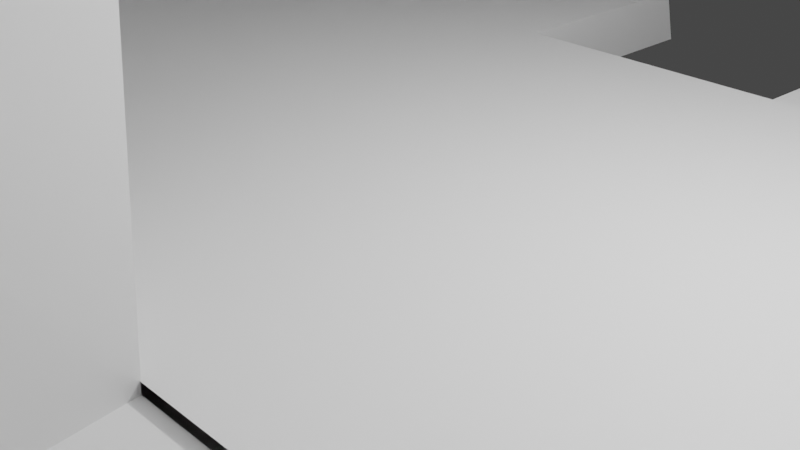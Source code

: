 # Source: church_boss_environmentblend_v2.blend  (saved by Blender 3.5.10; exported with 4.5.12 LTS)
import bpy
from mathutils import Matrix  # noqa: F401  (used for matrix-valued properties, if any)

bpy.ops.wm.read_factory_settings(use_empty=True)
scene = bpy.context.scene
scene.name = 'Scene'

# ---- collections
col_collection = bpy.data.collections.new('Collection'); scene.collection.children.link(col_collection)

# ---- materials (node trees are filled in below, after node groups)
mat_material = bpy.data.materials.new('Material')
mat_material.alpha_threshold = 0.0
mat_material.use_transparent_shadow = False
mat_material.roughness = 0.5
mat_material.line_color = (0.0, 0.0, 0.0, 1.0)

# ---- material node trees
mat_material.use_nodes = True; mat_material.node_tree.nodes.clear()
_N = mat_material.node_tree.nodes; _L = mat_material.node_tree.links
n0 = _N.new('ShaderNodeOutputMaterial'); n0.name = 'Material Output'; n0.location = (300, 300)
n1 = _N.new('ShaderNodeBsdfPrincipled'); n1.name = 'Principled BSDF'; n1.location = (10, 300)
n1.distribution = 'GGX'
n1.subsurface_method = 'RANDOM_WALK_SKIN'
n1.inputs[3].default_value = 1.45
n1.inputs[27].default_value = (0.0, 0.0, 0.0, 1.0)
n1.inputs[28].default_value = 1.0
_L.new(n1.outputs[0], n0.inputs[0])
n0.is_active_output = True

# ---- world
world_world = bpy.data.worlds.new('World'); scene.world = world_world
world_world.use_nodes = True; world_world.node_tree.nodes.clear()
_N = world_world.node_tree.nodes; _L = world_world.node_tree.links
n0 = _N.new('ShaderNodeOutputWorld'); n0.name = 'World Output'; n0.location = (300, 300)
n1 = _N.new('ShaderNodeBackground'); n1.name = 'Background'; n1.location = (10, 300)
n1.inputs[0].default_value = (0.05088, 0.05088, 0.05088, 1.0)
_L.new(n1.outputs[0], n0.inputs[0])
n0.is_active_output = True
world_world.color = (0.05088, 0.05088, 0.05088)
world_world.use_sun_shadow = False
world_world.sun_shadow_jitter_overblur = 0.0

# ---- cameras
cam_camera = bpy.data.cameras.new('Camera')
cam_camera.clip_end = 100.0
cam_camera.ortho_scale = 7.314

# ---- lights
light_light = bpy.data.lights.new('Light', 'POINT')
light_light.transmission_factor = 0.0
light_light.energy = 1000.0
light_light.shadow_soft_size = 0.1
light_light.shadow_maximum_resolution = 0.006
light_light.use_absolute_resolution = True

# ---- meshes
me_cube = bpy.data.meshes.new('Cube')
me_cube.from_pydata([(-1.691, 3.433, 4.579), (-1.691, -5.042, 4.579), (-1.691, -5.042, -1.0), (4.92, -5.042, 4.579), (4.92, -5.042, -1.0), (12.39, -5.042, -1.0), (12.39, -5.042, 4.579), (10.53, -8.766, 3.485), (6.885, -8.766, 3.485), (6.885, -8.766, 0.09402), (10.53, -8.766, 0.09402), (22.54, -4.815, -1.0), (15.35, -5.042, 4.579), (15.35, -5.042, -1.0), (17.21, -8.766, 3.485), (22.54, -8.766, 4.578), (22.54, -8.766, -1.0), (17.21, -8.766, 0.09402), (-2.369, -0.5769, -1.0), (-1.691, 3.433, 8.738), (-1.691, -5.042, 8.94), (4.92, -5.042, 8.94), (12.39, -5.042, 7.024), (12.39, -8.766, 7.024), (4.92, -8.766, 7.024), (15.35, -5.042, 7.024), (15.35, -8.766, 7.024), (22.54, -8.766, 7.024), (-2.369, -0.5769, 14.4), (22.54, -4.815, 7.024), (12.39, -8.766, 4.579), (4.92, -8.766, 4.579), (4.92, -8.766, -1.0), (12.39, -8.766, -1.0), (15.35, -8.766, 4.579), (20.8, -8.766, 3.485), (20.8, -8.766, 0.09402), (15.35, -8.766, -1.0), (22.54, -4.815, 4.579), (-0.5231, 3.433, 4.579), (-0.5934, 3.433, -0.5265), (-0.521, -4.465, 4.579), (-0.6125, -4.575, -0.5592), (5.451, -4.512, 4.579), (5.146, -4.816, -0.3216), (12.17, -4.816, -0.3216), (12.17, -4.512, 4.579), (10.53, -8.016, 3.485), (6.885, -8.016, 3.485), (6.885, -8.016, 0.09402), (10.53, -8.016, 0.09402), (21.98, -4.815, -0.3313), (15.57, -4.512, 4.579), (15.57, -4.816, -0.3216), (17.21, -8.016, 3.485), (22.01, -8.236, 4.578), (22.11, -8.333, -0.567), (17.21, -8.016, 0.09402), (-1.218, -0.5932, -0.4996), (-0.5231, 3.433, 8.738), (-0.521, -4.465, 8.94), (5.451, -4.512, 8.94), (11.86, -4.512, 7.024), (11.86, -8.236, 7.024), (5.451, -8.236, 7.024), (15.88, -4.512, 7.024), (15.88, -8.236, 7.024), (22.01, -8.236, 7.024), (-1.027, -0.5932, 14.4), (21.98, -4.815, 7.024), (12.07, -8.236, 4.579), (5.451, -8.236, 4.579), (5.353, -8.333, -0.567), (12.17, -8.333, -0.567), (15.88, -8.236, 4.579), (20.8, -8.016, 3.485), (20.8, -8.016, 0.09402), (15.78, -8.333, -0.567), (21.98, -4.815, 4.579), (19.65, -5.042, -1.0), (19.65, -8.766, -1.0), (19.64, -4.816, -0.3264), (19.65, -8.333, -0.567), (1.96, -5.042, 4.579), (1.851, -5.042, -1.0), (1.96, -5.042, 12.63), (1.96, -4.489, 4.579), (1.851, -4.696, -0.4404), (1.96, -4.489, 12.63), (-1.691, 3.433, -1.0), (-0.5633, 3.433, -1.006), (-1.925, -3.309, 4.579), (-1.948, 1.885, 4.579), (-2.369, -0.6095, 1.644), (-2.369, -0.5932, 11.72), (-1.973, -3.013, 7.36), (-1.966, 1.852, 1.644), (-1.93, 1.787, 7.36), (-1.85, -3.309, 1.574), (-1.027, -0.5932, 11.72), (-0.762, -3.309, 4.579), (-0.6599, 1.774, 4.579), (-1.163, -0.5932, 1.644), (-0.7406, 1.672, 1.644), (-0.6744, 1.483, 7.36), (-0.8378, -3.293, 1.574), (-0.7635, -3.013, 7.36)], [], [(84, 83, 1, 2), (18, 93, 96, 89), (5, 6, 30, 33), (13, 12, 6, 5), (4, 5, 33, 32), (3, 4, 32, 31), (79, 11, 16, 80), (2, 1, 91, 98), (13, 37, 34, 12), (3, 31, 24, 21), (15, 27, 26, 34), (12, 34, 26, 25), (31, 30, 23, 24), (30, 6, 22, 23), (6, 12, 25, 22), (83, 3, 21, 85), (0, 92, 97, 19), (16, 11, 38, 15), (8, 7, 30, 31), (9, 8, 31, 32), (10, 9, 32, 33), (7, 10, 33, 30), (14, 35, 15, 34), (35, 36, 16, 15), (76, 56, 82, 77, 57), (17, 14, 34, 37), (15, 38, 29, 27), (87, 42, 41, 86), (58, 40, 103, 102), (45, 73, 70, 46), (53, 45, 46, 52), (44, 72, 73, 45), (43, 71, 72, 44), (81, 82, 56, 51), (42, 105, 100, 41), (53, 52, 74, 77), (43, 61, 64, 71), (55, 74, 66, 67), (52, 65, 66, 74), (71, 64, 63, 70), (70, 63, 62, 46), (46, 62, 65, 52), (86, 88, 61, 43), (39, 59, 104, 101), (56, 55, 78, 51), (48, 71, 70, 47), (49, 72, 71, 48), (50, 73, 72, 49), (47, 70, 73, 50), (54, 74, 55, 75), (75, 55, 56, 76), (57, 77, 74, 54), (55, 67, 69, 78), (36, 35, 75, 76), (85, 21, 61, 88), (22, 25, 65, 62), (24, 23, 63, 64), (23, 22, 62, 63), (21, 24, 64, 61), (26, 27, 67, 66), (19, 28, 68, 59), (28, 20, 60, 68), (25, 26, 66, 65), (27, 29, 69, 67), (7, 8, 48, 47), (8, 9, 49, 48), (9, 10, 50, 49), (10, 7, 47, 50), (35, 14, 54, 75), (36, 17, 37, 80, 16), (14, 17, 57, 54), (53, 77, 82, 81), (13, 79, 80, 37), (20, 85, 88, 60), (41, 60, 88, 86), (44, 87, 86, 43), (1, 83, 85, 20), (4, 3, 83, 84), (19, 97, 94, 28), (19, 59, 39, 0), (60, 106, 99, 68), (89, 40, 90), (40, 89, 0, 39), (104, 59, 68, 99), (94, 95, 20, 28), (100, 106, 60, 41), (97, 104, 99, 94), (94, 99, 106, 95), (92, 101, 104, 97), (96, 103, 101, 92), (93, 102, 103, 96), (98, 105, 102, 93), (95, 106, 100, 91), (91, 100, 105, 98), (20, 95, 91, 1), (105, 42, 58, 102), (103, 40, 39, 101), (89, 96, 92, 0), (98, 93, 18, 2), (38, 11, 51, 78), (29, 38, 78, 69), (17, 36, 76, 57)])
_uv = me_cube.uv_layers.new(name='UVMap')
_uv.uv.foreach_set('vector', [0.375, 0.9375, 0.625, 0.9375, 0.625, 1.0, 0.375, 1.0, 0.375, 0.125, 0.4299, 0.125, 0.4651, 0.1993, 0.375, 0.25, 0.375, 0.8125, 0.625, 0.8125, 0.625, 0.8125, 0.375, 0.8125, 0.375, 0.7969, 0.625, 0.7969, 0.625, 0.8125, 0.375, 0.8125, 0.25, 0.75, 0.3125, 0.75, 0.3125, 0.75, 0.25, 0.75, 0.625, 0.875, 0.375, 0.875, 0.375, 0.875, 0.625, 0.875, 0.3594, 0.7734, 0.3438, 0.75, 0.375, 0.4688, 0.375, 0.4609, 0.375, 0.0, 0.625, 0.0, 0.5788, 0.04309, 0.4506, 0.02921, 0.375, 0.7969, 0.375, 0.4531, 0.625, 0.4531, 0.625, 0.7969, 0.625, 0.875, 0.625, 0.875, 0.625, 0.875, 0.625, 0.875, 0.625, 0.4688, 0.625, 0.4688, 0.625, 0.4531, 0.625, 0.4531, 0.625, 0.7969, 0.625, 0.4531, 0.625, 0.4531, 0.625, 0.7969, 0.625, 0.875, 0.625, 0.8125, 0.625, 0.8125, 0.625, 0.875, 0.625, 0.8125, 0.625, 0.8125, 0.625, 0.8125, 0.625, 0.8125, 0.625, 0.8125, 0.625, 0.7969, 0.625, 0.7969, 0.625, 0.8125, 0.625, 0.9375, 0.625, 0.875, 0.625, 0.875, 0.625, 0.9375, 0.625, 0.25, 0.5741, 0.2026, 0.5778, 0.206, 0.625, 0.25, 0.375, 0.4688, 0.3438, 0.75, 0.3438, 0.75, 0.375, 0.4688, 0.576, 0.8633, 0.576, 0.8242, 0.625, 0.8125, 0.625, 0.875, 0.424, 0.8633, 0.576, 0.8633, 0.625, 0.875, 0.375, 0.875, 0.424, 0.8242, 0.424, 0.8633, 0.375, 0.875, 0.375, 0.8125, 0.576, 0.8242, 0.424, 0.8242, 0.375, 0.8125, 0.625, 0.8125, 0.576, 0.4561, 0.576, 0.4658, 0.625, 0.4688, 0.625, 0.4531, 0.576, 0.4658, 0.424, 0.4658, 0.375, 0.4688, 0.625, 0.4688, 0.424, 0.4658, 0.375, 0.4688, 0.375, 0.4609, 0.375, 0.4531, 0.424, 0.4561, 0.424, 0.4561, 0.576, 0.4561, 0.625, 0.4531, 0.375, 0.4531, 0.375, 0.4688, 0.3438, 0.75, 0.3438, 0.75, 0.375, 0.4688, 0.375, 0.9375, 0.375, 1.0, 0.625, 1.0, 0.625, 0.9375, 0.375, 0.125, 0.375, 0.25, 0.4445, 0.2173, 0.4086, 0.125, 0.375, 0.8125, 0.375, 0.8125, 0.625, 0.8125, 0.625, 0.8125, 0.375, 0.7969, 0.375, 0.8125, 0.625, 0.8125, 0.625, 0.7969, 0.25, 0.75, 0.25, 0.75, 0.3125, 0.75, 0.3125, 0.75, 0.625, 0.875, 0.625, 0.875, 0.375, 0.875, 0.375, 0.875, 0.3594, 0.7734, 0.375, 0.4609, 0.375, 0.4688, 0.3438, 0.75, 0.375, 0.0, 0.4382, 0.0592, 0.5611, 0.05955, 0.625, 0.0, 0.375, 0.7969, 0.625, 0.7969, 0.625, 0.4531, 0.375, 0.4531, 0.625, 0.875, 0.625, 0.875, 0.625, 0.875, 0.625, 0.875, 0.625, 0.4688, 0.625, 0.4531, 0.625, 0.4531, 0.625, 0.4688, 0.625, 0.7969, 0.625, 0.7969, 0.625, 0.4531, 0.625, 0.4531, 0.625, 0.875, 0.625, 0.875, 0.625, 0.8125, 0.625, 0.8125, 0.625, 0.8125, 0.625, 0.8125, 0.625, 0.8125, 0.625, 0.8125, 0.625, 0.8125, 0.625, 0.8125, 0.625, 0.7969, 0.625, 0.7969, 0.625, 0.9375, 0.625, 0.9375, 0.625, 0.875, 0.625, 0.875, 0.625, 0.25, 0.625, 0.25, 0.5847, 0.2124, 0.5886, 0.216, 0.375, 0.4688, 0.375, 0.4688, 0.3438, 0.75, 0.3438, 0.75, 0.576, 0.8633, 0.625, 0.875, 0.625, 0.8125, 0.576, 0.8242, 0.424, 0.8633, 0.375, 0.875, 0.625, 0.875, 0.576, 0.8633, 0.424, 0.8242, 0.375, 0.8125, 0.375, 0.875, 0.424, 0.8633, 0.576, 0.8242, 0.625, 0.8125, 0.375, 0.8125, 0.424, 0.8242, 0.576, 0.4561, 0.625, 0.4531, 0.625, 0.4688, 0.576, 0.4658, 0.576, 0.4658, 0.625, 0.4688, 0.375, 0.4688, 0.424, 0.4658, 0.424, 0.4561, 0.375, 0.4531, 0.625, 0.4531, 0.576, 0.4561, 0.375, 0.4688, 0.375, 0.4688, 0.3438, 0.75, 0.3438, 0.75, 0.424, 0.4658, 0.576, 0.4658, 0.576, 0.4658, 0.424, 0.4658, 0.625, 0.9375, 0.625, 0.875, 0.625, 0.875, 0.625, 0.9375, 0.625, 0.8125, 0.625, 0.7969, 0.625, 0.7969, 0.625, 0.8125, 0.625, 0.875, 0.625, 0.8125, 0.625, 0.8125, 0.625, 0.875, 0.625, 0.8125, 0.625, 0.8125, 0.625, 0.8125, 0.625, 0.8125, 0.625, 0.875, 0.625, 0.875, 0.625, 0.875, 0.625, 0.875, 0.625, 0.4531, 0.625, 0.4688, 0.625, 0.4688, 0.625, 0.4531, 0.625, 0.25, 0.4909, 0.125, 0.4909, 0.125, 0.625, 0.25, 0.4909, 0.125, 0.625, 0.0, 0.625, 0.0, 0.4909, 0.125, 0.625, 0.7969, 0.625, 0.4531, 0.625, 0.4531, 0.625, 0.7969, 0.375, 0.4688, 0.3438, 0.75, 0.3438, 0.75, 0.375, 0.4688, 0.576, 0.8242, 0.576, 0.8633, 0.576, 0.8633, 0.576, 0.8242, 0.576, 0.8633, 0.424, 0.8633, 0.424, 0.8633, 0.576, 0.8633, 0.424, 0.8633, 0.424, 0.8242, 0.424, 0.8242, 0.424, 0.8633, 0.424, 0.8242, 0.576, 0.8242, 0.576, 0.8242, 0.424, 0.8242, 0.576, 0.4658, 0.576, 0.4561, 0.576, 0.4561, 0.576, 0.4658, 0.424, 0.4658, 0.424, 0.4561, 0.375, 0.4531, 0.375, 0.4609, 0.375, 0.4688, 0.576, 0.4561, 0.424, 0.4561, 0.424, 0.4561, 0.576, 0.4561, 0.375, 0.7969, 0.375, 0.4531, 0.375, 0.4609, 0.3594, 0.7734, 0.375, 0.7969, 0.3594, 0.7734, 0.375, 0.4609, 0.375, 0.4531, 0.625, 1.0, 0.625, 0.9375, 0.625, 0.9375, 0.625, 1.0, 0.625, 1.0, 0.625, 1.0, 0.625, 0.9375, 0.625, 0.9375, 0.375, 0.875, 0.375, 0.9375, 0.625, 0.9375, 0.625, 0.875, 0.625, 1.0, 0.625, 0.9375, 0.625, 0.9375, 0.625, 1.0, 0.375, 0.875, 0.625, 0.875, 0.625, 0.9375, 0.375, 0.9375, 0.625, 0.25, 0.5778, 0.206, 0.4909, 0.125, 0.4909, 0.125, 0.625, 0.25, 0.625, 0.25, 0.625, 0.25, 0.625, 0.25, 0.625, 0.0, 0.5607, 0.05992, 0.4909, 0.125, 0.4909, 0.125, 0.4014, 0.25, 0.2136, 0.45, 0.1449, 0.5, 0.375, 0.25, 0.375, 0.25, 0.625, 0.25, 0.625, 0.25, 0.5847, 0.2124, 0.625, 0.25, 0.4909, 0.125, 0.4909, 0.125, 0.4909, 0.125, 0.5692, 0.05202, 0.625, 0.0, 0.4909, 0.125, 0.5611, 0.05955, 0.5607, 0.05992, 0.625, 0.0, 0.625, 0.0, 0.5778, 0.206, 0.5847, 0.2124, 0.4909, 0.125, 0.4909, 0.125, 0.4909, 0.125, 0.4909, 0.125, 0.5607, 0.05992, 0.5692, 0.05202, 0.5741, 0.2026, 0.5886, 0.216, 0.5847, 0.2124, 0.5778, 0.206, 0.4651, 0.1993, 0.4445, 0.2173, 0.5886, 0.216, 0.5741, 0.2026, 0.4299, 0.125, 0.4086, 0.125, 0.4445, 0.2173, 0.4651, 0.1993, 0.4506, 0.02921, 0.4382, 0.0592, 0.4086, 0.125, 0.4299, 0.125, 0.5692, 0.05202, 0.5607, 0.05992, 0.5611, 0.05955, 0.5788, 0.04309, 0.5788, 0.04309, 0.5611, 0.05955, 0.4382, 0.0592, 0.4506, 0.02921, 0.625, 0.0, 0.5692, 0.05202, 0.5788, 0.04309, 0.625, 0.0, 0.4382, 0.0592, 0.375, 0.0, 0.375, 0.125, 0.4086, 0.125, 0.4445, 0.2173, 0.375, 0.25, 0.625, 0.25, 0.5886, 0.216, 0.375, 0.25, 0.4651, 0.1993, 0.5741, 0.2026, 0.625, 0.25, 0.4506, 0.02921, 0.4299, 0.125, 0.375, 0.125, 0.375, 0.0, 0.3438, 0.75, 0.3438, 0.75, 0.3438, 0.75, 0.3438, 0.75, 0.3438, 0.75, 0.3438, 0.75, 0.3438, 0.75, 0.3438, 0.75, 0.424, 0.4561, 0.424, 0.4658, 0.424, 0.4658, 0.424, 0.4561])
me_cube.materials.append(mat_material)
me_cube.use_mirror_vertex_groups = False
me_cube.update()
me_cube_010 = bpy.data.meshes.new('Cube.010')
me_cube_010.from_pydata([(-0.8086, -0.7991, -4.408), (-0.8086, -0.7991, 1.276), (-0.8086, 0.7979, -4.408), (-0.8086, 0.7979, 1.276), (0.7885, -0.7991, -4.408), (0.7885, -0.7991, 1.276), (0.7885, 0.7979, -4.408), (0.7885, 0.7979, 1.276), (1.089, 1.08, 1.857), (1.089, 1.08, 1.276), (1.089, -1.078, 1.857), (1.089, -1.078, 1.276), (-1.069, 1.08, 1.857), (-1.069, 1.08, 1.276), (-1.069, -1.078, 1.857), (-1.069, -1.078, 1.276)], [], [(0, 1, 3, 2), (2, 3, 7, 6), (6, 7, 5, 4), (4, 5, 1, 0), (2, 6, 4, 0), (7, 3, 1, 5), (8, 10, 11, 9), (10, 14, 15, 11), (14, 12, 13, 15), (12, 8, 9, 13), (10, 8, 12, 14), (15, 13, 9, 11)])
_uv = me_cube_010.uv_layers.new(name='UVMap')
_uv.uv.foreach_set('vector', [0.375, 0.0, 0.625, 0.0, 0.625, 0.25, 0.375, 0.25, 0.375, 0.25, 0.625, 0.25, 0.625, 0.5, 0.375, 0.5, 0.375, 0.5, 0.625, 0.5, 0.625, 0.75, 0.375, 0.75, 0.375, 0.75, 0.625, 0.75, 0.625, 1.0, 0.375, 1.0, 0.125, 0.5, 0.375, 0.5, 0.375, 0.75, 0.125, 0.75, 0.625, 0.5, 0.875, 0.5, 0.875, 0.75, 0.625, 0.75, 0.375, 0.0, 0.375, 0.25, 0.625, 0.25, 0.625, 0.0, 0.375, 0.25, 0.375, 0.5, 0.625, 0.5, 0.625, 0.25, 0.375, 0.5, 0.375, 0.75, 0.625, 0.75, 0.625, 0.5, 0.375, 0.75, 0.375, 1.0, 0.625, 1.0, 0.625, 0.75, 0.125, 0.5, 0.125, 0.75, 0.375, 0.75, 0.375, 0.5, 0.625, 0.5, 0.625, 0.75, 0.875, 0.75, 0.875, 0.5])
me_cube_010.update()
me_cube_001 = bpy.data.meshes.new('Cube.001')
me_cube_001.from_pydata([(4.919, -4.072, -0.7606), (4.919, 4.055, -0.7606), (10.79, 0.07268, -0.8367), (7.84, -3.755, -0.8367), (9.849, -1.558, -0.8367), (9.849, 1.541, -0.8367), (7.84, 3.739, -0.8367), (4.919, -0.778, 2.213), (4.919, 0.7803, 2.213), (8.237, 0.004236, 2.213), (-18.62, -4.072, -0.7606), (-18.62, 4.055, -0.7606), (-18.18, -0.778, 2.249), (-18.18, 0.7803, 2.249), (4.873, -3.575, -1.321), (4.873, 3.557, -1.319), (10.21, 0.05901, -1.318), (7.62, -3.282, -1.375), (9.362, -1.197, -1.279), (9.369, 1.17, -1.277), (7.619, 3.264, -1.374), (4.891, -0.4959, 1.519), (4.891, 0.4972, 1.519), (7.918, 0.003139, 1.534), (-18.3, -3.64, -1.283), (-18.3, 3.622, -1.281), (-17.75, -0.5727, 1.672), (-17.75, 0.5742, 1.673), (-18.3, 0.7803, -1.282), (-19.25, 0.7803, -0.7606), (-18.3, -0.778, -1.282), (-19.25, -0.778, -0.7606), (4.919, 0.001134, 2.213), (-18.18, 0.001134, 2.249), (-18.3, 0.001134, -1.282), (-19.4, 0.001134, -0.7606)], [], [(3, 4, 9), (6, 1, 8, 9), (2, 5, 9), (5, 6, 9), (0, 3, 9, 7), (4, 2, 9), (9, 8, 32, 7), (32, 8, 13, 33), (0, 7, 12, 10), (8, 1, 11, 13), (11, 29, 13), (17, 23, 18), (20, 23, 22, 15), (16, 23, 19), (19, 23, 20), (14, 21, 23, 17), (18, 23, 16), (23, 21, 22), (21, 26, 27, 22), (14, 24, 26, 21), (22, 27, 25, 15), (25, 27, 26, 24, 30, 34, 28), (6, 5, 19, 20), (4, 3, 17, 18), (2, 4, 18, 16), (3, 0, 14, 17), (5, 2, 16, 19), (1, 6, 20, 15), (0, 10, 24, 14), (11, 1, 15, 25), (10, 31, 30, 24), (28, 29, 11, 25), (33, 35, 31, 12), (12, 31, 10), (34, 35, 29, 28), (30, 31, 35, 34), (13, 29, 35, 33), (7, 32, 33, 12)])
_uv = me_cube_001.uv_layers.new(name='UVMap')
_uv.uv.foreach_set('vector', [0.3437, 0.75, 0.3438, 0.7066, 0.3437, 0.75, 0.3438, 0.5, 0.3438, 0.5, 0.3438, 0.5, 0.3438, 0.5, 0.3438, 0.625, 0.3438, 0.5464, 0.3438, 0.625, 0.3438, 0.5464, 0.3438, 0.5, 0.3438, 0.5464, 0.3438, 0.75, 0.3437, 0.75, 0.3437, 0.75, 0.3438, 0.75, 0.3438, 0.7066, 0.3438, 0.625, 0.3438, 0.7066, 0.3438, 0.5, 0.3438, 0.5, 0.3438, 0.625, 0.3438, 0.75, 0.3438, 0.625, 0.3438, 0.5, 0.3438, 0.5, 0.3438, 0.625, 0.3438, 0.75, 0.3438, 0.75, 0.3438, 0.75, 0.3438, 0.75, 0.3438, 0.5, 0.3438, 0.5, 0.3438, 0.5, 0.3438, 0.5, 0.3438, 0.5, 0.3438, 0.5992, 0.3438, 0.5, 0.3437, 0.75, 0.3437, 0.75, 0.3438, 0.7066, 0.3438, 0.5, 0.3438, 0.5, 0.3438, 0.5, 0.3438, 0.5, 0.3438, 0.625, 0.3438, 0.625, 0.3438, 0.5464, 0.3438, 0.5464, 0.3438, 0.5464, 0.3438, 0.5, 0.3438, 0.75, 0.3438, 0.75, 0.3437, 0.75, 0.3437, 0.75, 0.3438, 0.7066, 0.3438, 0.7066, 0.3438, 0.625, 0.3438, 0.5, 0.3438, 0.75, 0.3438, 0.5, 0.3438, 0.75, 0.3438, 0.75, 0.3438, 0.5, 0.3438, 0.5, 0.3438, 0.75, 0.3438, 0.75, 0.3438, 0.75, 0.3438, 0.75, 0.3438, 0.5, 0.3438, 0.5, 0.3438, 0.5, 0.3438, 0.5, 0.3438, 0.5, 0.3438, 0.5, 0.3438, 0.75, 0.3438, 0.75, 0.3438, 0.6511, 0.3438, 0.6234, 0.3438, 0.5956, 0.3438, 0.5, 0.3438, 0.5464, 0.3438, 0.5464, 0.3438, 0.5, 0.3438, 0.7066, 0.3437, 0.75, 0.3437, 0.75, 0.3438, 0.7066, 0.3438, 0.625, 0.3438, 0.7066, 0.3438, 0.7066, 0.3438, 0.625, 0.3437, 0.75, 0.3438, 0.75, 0.3438, 0.75, 0.3437, 0.75, 0.3438, 0.5464, 0.3438, 0.625, 0.3438, 0.625, 0.3438, 0.5464, 0.3438, 0.5, 0.3438, 0.5, 0.3438, 0.5, 0.3438, 0.5, 0.3438, 0.75, 0.3438, 0.75, 0.3438, 0.75, 0.3438, 0.75, 0.3438, 0.5, 0.3438, 0.5, 0.3438, 0.5, 0.3438, 0.5, 0.3438, 0.75, 0.3438, 0.6479, 0.3438, 0.6511, 0.3438, 0.75, 0.3438, 0.5956, 0.3438, 0.5992, 0.3438, 0.5, 0.3438, 0.5, 0.3438, 0.625, 0.3438, 0.6236, 0.3438, 0.6479, 0.3438, 0.75, 0.3438, 0.75, 0.3438, 0.6479, 0.3438, 0.75, 0.3438, 0.6234, 0.3438, 0.6236, 0.3438, 0.5992, 0.3438, 0.5956, 0.3438, 0.6511, 0.3438, 0.6479, 0.3438, 0.6236, 0.3438, 0.6234, 0.3438, 0.5, 0.3438, 0.5992, 0.3438, 0.6236, 0.3438, 0.625, 0.3438, 0.75, 0.3438, 0.625, 0.3438, 0.625, 0.3438, 0.75])
me_cube_001.materials.append(mat_material)
me_cube_001.use_mirror_vertex_groups = False
me_cube_001.update()
me_cube_002 = bpy.data.meshes.new('Cube.002')
me_cube_002.from_pydata([(-0.7313, -0.7313, -1.0), (-1.0, -1.0, 1.0), (-0.7313, 0.7313, -1.0), (-1.0, 1.0, 1.0), (0.7313, -0.7313, -1.0), (1.0, -1.0, 1.0), (0.7313, 0.7313, -1.0), (1.0, 1.0, 1.0)], [], [(0, 1, 3, 2), (2, 3, 7, 6), (6, 7, 5, 4), (4, 5, 1, 0), (2, 6, 4, 0), (7, 3, 1, 5)])
_uv = me_cube_002.uv_layers.new(name='UVMap')
_uv.uv.foreach_set('vector', [0.375, 0.0, 0.625, 0.0, 0.625, 0.25, 0.375, 0.25, 0.375, 0.25, 0.625, 0.25, 0.625, 0.5, 0.375, 0.5, 0.375, 0.5, 0.625, 0.5, 0.625, 0.75, 0.375, 0.75, 0.375, 0.75, 0.625, 0.75, 0.625, 1.0, 0.375, 1.0, 0.125, 0.5, 0.375, 0.5, 0.375, 0.75, 0.125, 0.75, 0.625, 0.5, 0.875, 0.5, 0.875, 0.75, 0.625, 0.75])
me_cube_002.update()
me_cube_003 = bpy.data.meshes.new('Cube.003')
me_cube_003.from_pydata([(-1.0, -2.246, -1.0), (-1.0, -2.246, 1.0), (-1.0, 2.246, -1.0), (-1.0, 2.246, 1.0), (1.0, -2.246, -1.0), (1.0, -2.246, 1.0), (1.0, 2.246, -1.0), (1.0, 2.246, 1.0)], [], [(0, 1, 3, 2), (2, 3, 7, 6), (6, 7, 5, 4), (4, 5, 1, 0), (2, 6, 4, 0), (7, 3, 1, 5)])
_uv = me_cube_003.uv_layers.new(name='UVMap')
_uv.uv.foreach_set('vector', [0.375, 0.0, 0.625, 0.0, 0.625, 0.25, 0.375, 0.25, 0.375, 0.25, 0.625, 0.25, 0.625, 0.5, 0.375, 0.5, 0.375, 0.5, 0.625, 0.5, 0.625, 0.75, 0.375, 0.75, 0.375, 0.75, 0.625, 0.75, 0.625, 1.0, 0.375, 1.0, 0.125, 0.5, 0.375, 0.5, 0.375, 0.75, 0.125, 0.75, 0.625, 0.5, 0.875, 0.5, 0.875, 0.75, 0.625, 0.75])
me_cube_003.update()
me_cube_004 = bpy.data.meshes.new('Cube.004')
me_cube_004.from_pydata([(-1.425, -1.479, -28.65), (-1.0, -0.5344, 1.0), (-1.425, 1.37, -28.65), (-1.0, 0.4249, 1.0), (1.425, -1.479, -28.65), (1.0, -0.5344, 1.0), (1.425, 1.37, -28.65), (1.0, 0.4249, 1.0), (1.113, 5.665, -3.948), (2.197, 5.336, -3.948), (3.196, 4.802, -3.948), (4.072, 4.084, -3.948), (4.791, 3.208, -3.948), (5.325, 2.209, -3.948), (5.654, 1.125, -3.948), (5.765, -0.002836, -3.948), (5.654, -1.13, -3.948), (5.325, -2.214, -3.948), (4.791, -3.214, -3.948), (4.072, -4.089, -3.948), (3.196, -4.808, -3.948), (2.197, -5.342, -3.948), (1.113, -5.671, -3.948), (-0.01438, -5.782, -3.948), (-1.142, -5.671, -3.948), (-2.226, -5.342, -3.948), (-3.225, -4.808, -3.948), (-4.101, -4.089, -3.948), (-4.82, -3.214, -3.948), (-5.354, -2.214, -3.948), (-5.682, -1.13, -3.948), (-5.794, -0.002836, -3.948), (-5.682, 1.125, -3.948), (-5.354, 2.209, -3.948), (-4.82, 3.208, -3.948), (-4.101, 4.084, -3.948), (-3.225, 4.802, -3.948), (-2.226, 5.336, -3.948), (-1.142, 5.665, -3.948), (-0.01438, 5.776, -3.948), (1.113, 5.665, -2.722), (2.197, 5.336, -2.722), (3.196, 4.802, -2.722), (4.072, 4.084, -2.722), (4.791, 3.208, -2.722), (5.325, 2.209, -2.722), (5.654, 1.125, -2.722), (5.765, -0.002836, -2.722), (5.654, -1.13, -2.722), (5.325, -2.214, -2.722), (4.791, -3.214, -2.722), (4.072, -4.089, -2.722), (3.196, -4.808, -2.722), (2.197, -5.342, -2.722), (1.113, -5.671, -2.722), (-0.01438, -5.782, -2.722), (-1.142, -5.671, -2.722), (-2.226, -5.342, -2.722), (-3.225, -4.808, -2.722), (-4.101, -4.089, -2.722), (-4.82, -3.214, -2.722), (-5.354, -2.214, -2.722), (-5.682, -1.13, -2.722), (-5.794, -0.002836, -2.722), (-5.682, 1.125, -2.722), (-5.354, 2.209, -2.722), (-4.82, 3.208, -2.722), (-4.101, 4.084, -2.722), (-3.225, 4.802, -2.722), (-2.226, 5.336, -2.722), (-1.142, 5.665, -2.722), (-0.01438, 5.776, -2.722), (-1.0, -0.5344, -2.722), (-1.0, 0.4249, -2.722), (1.0, 0.4249, -2.722), (1.0, -0.5344, -2.722), (-1.0, 0.4249, -3.948), (1.0, 0.4249, -3.948), (1.0, -0.5344, -3.948), (-1.0, -0.5344, -3.948), (-4.837, -0.5344, -3.878), (-4.837, -0.5344, -2.722), (-4.837, 0.4249, -2.722), (-4.837, 0.4249, -3.878), (4.774, 0.4249, -2.722), (4.774, -0.5344, -2.722), (4.774, 0.4249, -3.948), (4.774, -0.5344, -3.948), (-1.0, 0.6851, -21.36), (1.0, 0.6851, -21.36), (1.0, -0.7946, -21.36), (-1.0, -0.7946, -21.36), (-1.0, -0.6645, -19.83), (-1.0, 0.555, -19.83), (1.0, 0.555, -19.83), (1.0, -0.6645, -19.83), (-3.386, 2.901, -19.75), (-3.245, 3.136, -20.84), (3.386, 2.901, -19.75), (3.245, 3.136, -20.84), (3.386, -3.011, -19.75), (3.245, -3.245, -20.84), (-3.245, -3.245, -20.84), (-3.386, -3.011, -19.75), (4.144, 0.3271, -2.722), (4.144, 0.3271, -1.426), (4.213, 0.3203, -2.722), (4.213, 0.3203, -1.426), (4.279, 0.3003, -2.722), (4.279, 0.3003, -1.426), (4.34, 0.2677, -2.722), (4.34, 0.2677, -1.426), (4.393, 0.2239, -2.722), (4.393, 0.2239, -1.426), (4.437, 0.1705, -2.722), (4.437, 0.1705, -1.426), (4.47, 0.1095, -2.722), (4.47, 0.1095, -1.426), (4.49, 0.04338, -2.722), (4.49, 0.04338, -1.426), (4.497, -0.02539, -2.722), (4.497, -0.02539, -1.426), (4.49, -0.09416, -2.722), (4.49, -0.09416, -1.426), (4.47, -0.1603, -2.722), (4.47, -0.1603, -1.426), (4.437, -0.2212, -2.722), (4.437, -0.2212, -1.426), (4.393, -0.2746, -2.722), (4.393, -0.2746, -1.426), (4.34, -0.3185, -2.722), (4.34, -0.3185, -1.426), (4.279, -0.3511, -2.722), (4.279, -0.3511, -1.426), (4.213, -0.3711, -2.722), (4.213, -0.3711, -1.426), (4.144, -0.3779, -2.722), (4.144, -0.3779, -1.426), (4.075, -0.3711, -2.722), (4.075, -0.3711, -1.426), (4.009, -0.3511, -2.722), (4.009, -0.3511, -1.426), (3.948, -0.3185, -2.722), (3.948, -0.3185, -1.426), (3.895, -0.2746, -2.722), (3.895, -0.2746, -1.426), (3.851, -0.2212, -2.722), (3.851, -0.2212, -1.426), (3.818, -0.1603, -2.722), (3.818, -0.1603, -1.426), (3.798, -0.09416, -2.722), (3.798, -0.09416, -1.426), (3.792, -0.02539, -2.722), (3.792, -0.02539, -1.426), (3.798, 0.04338, -2.722), (3.798, 0.04338, -1.426), (3.818, 0.1095, -2.722), (3.818, 0.1095, -1.426), (3.851, 0.1705, -2.722), (3.851, 0.1705, -1.426), (3.895, 0.2239, -2.722), (3.895, 0.2239, -1.426), (3.948, 0.2677, -2.722), (3.948, 0.2677, -1.426), (4.009, 0.3003, -2.722), (4.009, 0.3003, -1.426), (4.075, 0.3203, -2.722), (4.075, 0.3203, -1.426), (2.935, 0.3271, -2.722), (2.935, 0.3271, -1.426), (3.003, 0.3203, -2.722), (3.003, 0.3203, -1.426), (3.07, 0.3003, -2.722), (3.07, 0.3003, -1.426), (3.13, 0.2677, -2.722), (3.13, 0.2677, -1.426), (3.184, 0.2239, -2.722), (3.184, 0.2239, -1.426), (3.228, 0.1705, -2.722), (3.228, 0.1705, -1.426), (3.26, 0.1095, -2.722), (3.26, 0.1095, -1.426), (3.28, 0.04338, -2.722), (3.28, 0.04338, -1.426), (3.287, -0.02539, -2.722), (3.287, -0.02539, -1.426), (3.28, -0.09416, -2.722), (3.28, -0.09416, -1.426), (3.26, -0.1603, -2.722), (3.26, -0.1603, -1.426), (3.228, -0.2212, -2.722), (3.228, -0.2212, -1.426), (3.184, -0.2746, -2.722), (3.184, -0.2746, -1.426), (3.13, -0.3185, -2.722), (3.13, -0.3185, -1.426), (3.07, -0.3511, -2.722), (3.07, -0.3511, -1.426), (3.003, -0.3711, -2.722), (3.003, -0.3711, -1.426), (2.935, -0.3779, -2.722), (2.935, -0.3779, -1.426), (2.866, -0.3711, -2.722), (2.866, -0.3711, -1.426), (2.8, -0.3511, -2.722), (2.8, -0.3511, -1.426), (2.739, -0.3185, -2.722), (2.739, -0.3185, -1.426), (2.685, -0.2746, -2.722), (2.685, -0.2746, -1.426), (2.642, -0.2212, -2.722), (2.642, -0.2212, -1.426), (2.609, -0.1603, -2.722), (2.609, -0.1603, -1.426), (2.589, -0.09416, -2.722), (2.589, -0.09416, -1.426), (2.582, -0.02539, -2.722), (2.582, -0.02539, -1.426), (2.589, 0.04338, -2.722), (2.589, 0.04338, -1.426), (2.609, 0.1095, -2.722), (2.609, 0.1095, -1.426), (2.642, 0.1705, -2.722), (2.642, 0.1705, -1.426), (2.685, 0.2239, -2.722), (2.685, 0.2239, -1.426), (2.739, 0.2677, -2.722), (2.739, 0.2677, -1.426), (2.8, 0.3003, -2.722), (2.8, 0.3003, -1.426), (2.866, 0.3203, -2.722), (2.866, 0.3203, -1.426), (1.689, 0.3271, -2.722), (1.689, 0.3271, -1.426), (1.758, 0.3203, -2.722), (1.758, 0.3203, -1.426), (1.824, 0.3003, -2.722), (1.824, 0.3003, -1.426), (1.885, 0.2677, -2.722), (1.885, 0.2677, -1.426), (1.938, 0.2239, -2.722), (1.938, 0.2239, -1.426), (1.982, 0.1705, -2.722), (1.982, 0.1705, -1.426), (2.015, 0.1095, -2.722), (2.015, 0.1095, -1.426), (2.035, 0.04338, -2.722), (2.035, 0.04338, -1.426), (2.042, -0.02539, -2.722), (2.042, -0.02539, -1.426), (2.035, -0.09416, -2.722), (2.035, -0.09416, -1.426), (2.015, -0.1603, -2.722), (2.015, -0.1603, -1.426), (1.982, -0.2212, -2.722), (1.982, -0.2212, -1.426), (1.938, -0.2746, -2.722), (1.938, -0.2746, -1.426), (1.885, -0.3185, -2.722), (1.885, -0.3185, -1.426), (1.824, -0.3511, -2.722), (1.824, -0.3511, -1.426), (1.758, -0.3711, -2.722), (1.758, -0.3711, -1.426), (1.689, -0.3779, -2.722), (1.689, -0.3779, -1.426), (1.62, -0.3711, -2.722), (1.62, -0.3711, -1.426), (1.554, -0.3511, -2.722), (1.554, -0.3511, -1.426), (1.493, -0.3185, -2.722), (1.493, -0.3185, -1.426), (1.44, -0.2746, -2.722), (1.44, -0.2746, -1.426), (1.396, -0.2212, -2.722), (1.396, -0.2212, -1.426), (1.364, -0.1603, -2.722), (1.364, -0.1603, -1.426), (1.344, -0.09416, -2.722), (1.344, -0.09416, -1.426), (1.337, -0.02539, -2.722), (1.337, -0.02539, -1.426), (1.344, 0.04338, -2.722), (1.344, 0.04338, -1.426), (1.364, 0.1095, -2.722), (1.364, 0.1095, -1.426), (1.396, 0.1705, -2.722), (1.396, 0.1705, -1.426), (1.44, 0.2239, -2.722), (1.44, 0.2239, -1.426), (1.493, 0.2677, -2.722), (1.493, 0.2677, -1.426), (1.554, 0.3003, -2.722), (1.554, 0.3003, -1.426), (1.62, 0.3203, -2.722), (1.62, 0.3203, -1.426), (-1.726, 0.3271, -2.722), (-1.726, 0.3271, -1.426), (-1.658, 0.3203, -2.722), (-1.658, 0.3203, -1.426), (-1.592, 0.3003, -2.722), (-1.592, 0.3003, -1.426), (-1.531, 0.2677, -2.722), (-1.531, 0.2677, -1.426), (-1.477, 0.2239, -2.722), (-1.477, 0.2239, -1.426), (-1.433, 0.1705, -2.722), (-1.433, 0.1705, -1.426), (-1.401, 0.1095, -2.722), (-1.401, 0.1095, -1.426), (-1.381, 0.04338, -2.722), (-1.381, 0.04338, -1.426), (-1.374, -0.02539, -2.722), (-1.374, -0.02539, -1.426), (-1.381, -0.09416, -2.722), (-1.381, -0.09416, -1.426), (-1.401, -0.1603, -2.722), (-1.401, -0.1603, -1.426), (-1.433, -0.2212, -2.722), (-1.433, -0.2212, -1.426), (-1.477, -0.2746, -2.722), (-1.477, -0.2746, -1.426), (-1.531, -0.3185, -2.722), (-1.531, -0.3185, -1.426), (-1.592, -0.3511, -2.722), (-1.592, -0.3511, -1.426), (-1.658, -0.3711, -2.722), (-1.658, -0.3711, -1.426), (-1.726, -0.3779, -2.722), (-1.726, -0.3779, -1.426), (-1.795, -0.3711, -2.722), (-1.795, -0.3711, -1.426), (-1.861, -0.3511, -2.722), (-1.861, -0.3511, -1.426), (-1.922, -0.3185, -2.722), (-1.922, -0.3185, -1.426), (-1.976, -0.2746, -2.722), (-1.976, -0.2746, -1.426), (-2.02, -0.2212, -2.722), (-2.02, -0.2212, -1.426), (-2.052, -0.1603, -2.722), (-2.052, -0.1603, -1.426), (-2.072, -0.09416, -2.722), (-2.072, -0.09416, -1.426), (-2.079, -0.02539, -2.722), (-2.079, -0.02539, -1.426), (-2.072, 0.04338, -2.722), (-2.072, 0.04338, -1.426), (-2.052, 0.1095, -2.722), (-2.052, 0.1095, -1.426), (-2.02, 0.1705, -2.722), (-2.02, 0.1705, -1.426), (-1.976, 0.2239, -2.722), (-1.976, 0.2239, -1.426), (-1.922, 0.2677, -2.722), (-1.922, 0.2677, -1.426), (-1.861, 0.3003, -2.722), (-1.861, 0.3003, -1.426), (-1.795, 0.3203, -2.722), (-1.795, 0.3203, -1.426), (-2.936, 0.3271, -2.722), (-2.936, 0.3271, -1.426), (-2.867, 0.3203, -2.722), (-2.867, 0.3203, -1.426), (-2.801, 0.3003, -2.722), (-2.801, 0.3003, -1.426), (-2.74, 0.2677, -2.722), (-2.74, 0.2677, -1.426), (-2.687, 0.2239, -2.722), (-2.687, 0.2239, -1.426), (-2.643, 0.1705, -2.722), (-2.643, 0.1705, -1.426), (-2.61, 0.1095, -2.722), (-2.61, 0.1095, -1.426), (-2.59, 0.04338, -2.722), (-2.59, 0.04338, -1.426), (-2.583, -0.02539, -2.722), (-2.583, -0.02539, -1.426), (-2.59, -0.09416, -2.722), (-2.59, -0.09416, -1.426), (-2.61, -0.1603, -2.722), (-2.61, -0.1603, -1.426), (-2.643, -0.2212, -2.722), (-2.643, -0.2212, -1.426), (-2.687, -0.2746, -2.722), (-2.687, -0.2746, -1.426), (-2.74, -0.3185, -2.722), (-2.74, -0.3185, -1.426), (-2.801, -0.3511, -2.722), (-2.801, -0.3511, -1.426), (-2.867, -0.3711, -2.722), (-2.867, -0.3711, -1.426), (-2.936, -0.3779, -2.722), (-2.936, -0.3779, -1.426), (-3.005, -0.3711, -2.722), (-3.005, -0.3711, -1.426), (-3.071, -0.3511, -2.722), (-3.071, -0.3511, -1.426), (-3.132, -0.3185, -2.722), (-3.132, -0.3185, -1.426), (-3.185, -0.2746, -2.722), (-3.185, -0.2746, -1.426), (-3.229, -0.2212, -2.722), (-3.229, -0.2212, -1.426), (-3.262, -0.1603, -2.722), (-3.262, -0.1603, -1.426), (-3.282, -0.09416, -2.722), (-3.282, -0.09416, -1.426), (-3.288, -0.02539, -2.722), (-3.288, -0.02539, -1.426), (-3.282, 0.04338, -2.722), (-3.282, 0.04338, -1.426), (-3.262, 0.1095, -2.722), (-3.262, 0.1095, -1.426), (-3.229, 0.1705, -2.722), (-3.229, 0.1705, -1.426), (-3.185, 0.2239, -2.722), (-3.185, 0.2239, -1.426), (-3.132, 0.2677, -2.722), (-3.132, 0.2677, -1.426), (-3.071, 0.3003, -2.722), (-3.071, 0.3003, -1.426), (-3.005, 0.3203, -2.722), (-3.005, 0.3203, -1.426), (-4.181, 0.3271, -2.722), (-4.181, 0.3271, -1.426), (-4.113, 0.3203, -2.722), (-4.113, 0.3203, -1.426), (-4.046, 0.3003, -2.722), (-4.046, 0.3003, -1.426), (-3.985, 0.2677, -2.722), (-3.985, 0.2677, -1.426), (-3.932, 0.2239, -2.722), (-3.932, 0.2239, -1.426), (-3.888, 0.1705, -2.722), (-3.888, 0.1705, -1.426), (-3.856, 0.1095, -2.722), (-3.856, 0.1095, -1.426), (-3.836, 0.04338, -2.722), (-3.836, 0.04338, -1.426), (-3.829, -0.02539, -2.722), (-3.829, -0.02539, -1.426), (-3.836, -0.09416, -2.722), (-3.836, -0.09416, -1.426), (-3.856, -0.1603, -2.722), (-3.856, -0.1603, -1.426), (-3.888, -0.2212, -2.722), (-3.888, -0.2212, -1.426), (-3.932, -0.2746, -2.722), (-3.932, -0.2746, -1.426), (-3.985, -0.3185, -2.722), (-3.985, -0.3185, -1.426), (-4.046, -0.3511, -2.722), (-4.046, -0.3511, -1.426), (-4.113, -0.3711, -2.722), (-4.113, -0.3711, -1.426), (-4.181, -0.3779, -2.722), (-4.181, -0.3779, -1.426), (-4.25, -0.3711, -2.722), (-4.25, -0.3711, -1.426), (-4.316, -0.3511, -2.722), (-4.316, -0.3511, -1.426), (-4.377, -0.3185, -2.722), (-4.377, -0.3185, -1.426), (-4.431, -0.2746, -2.722), (-4.431, -0.2746, -1.426), (-4.474, -0.2212, -2.722), (-4.474, -0.2212, -1.426), (-4.507, -0.1603, -2.722), (-4.507, -0.1603, -1.426), (-4.527, -0.09416, -2.722), (-4.527, -0.09416, -1.426), (-4.534, -0.02539, -2.722), (-4.534, -0.02539, -1.426), (-4.527, 0.04338, -2.722), (-4.527, 0.04338, -1.426), (-4.507, 0.1095, -2.722), (-4.507, 0.1095, -1.426), (-4.474, 0.1705, -2.722), (-4.474, 0.1705, -1.426), (-4.431, 0.2239, -2.722), (-4.431, 0.2239, -1.426), (-4.377, 0.2677, -2.722), (-4.377, 0.2677, -1.426), (-4.316, 0.3003, -2.722), (-4.316, 0.3003, -1.426), (-4.25, 0.3203, -2.722), (-4.25, 0.3203, -1.426)], [], [(72, 1, 3, 73), (73, 3, 7, 74), (74, 7, 5, 75), (75, 5, 1, 72), (2, 6, 4, 0), (7, 3, 1, 5), (22, 21, 53, 54), (9, 8, 40, 41), (36, 35, 67, 68), (23, 22, 54, 55), (10, 9, 41, 42), (37, 36, 68, 69), (24, 23, 55, 56), (11, 10, 42, 43), (38, 37, 69, 70), (25, 24, 56, 57), (12, 11, 43, 44), (39, 38, 70, 71), (26, 25, 57, 58), (13, 12, 44, 45), (27, 26, 58, 59), (14, 13, 45, 46), (28, 27, 59, 60), (15, 14, 46, 47), (29, 28, 60, 61), (16, 15, 47, 48), (30, 29, 61, 62), (17, 16, 48, 49), (31, 30, 62, 63), (18, 17, 49, 50), (32, 31, 63, 64), (19, 18, 50, 51), (33, 32, 64, 65), (20, 19, 51, 52), (34, 33, 65, 66), (21, 20, 52, 53), (8, 39, 71, 40), (35, 34, 66, 67), (78, 75, 72, 79), (77, 74, 84, 86), (76, 73, 74, 77), (79, 72, 81, 80), (92, 79, 76, 93), (93, 76, 77, 94), (94, 77, 78, 95), (95, 78, 79, 92), (80, 81, 82, 83), (72, 73, 82, 81), (76, 79, 80, 83), (73, 76, 83, 82), (86, 84, 85, 87), (74, 75, 85, 84), (78, 77, 86, 87), (75, 78, 87, 85), (4, 90, 91, 0), (6, 89, 90, 4), (2, 88, 89, 6), (0, 91, 88, 2), (94, 95, 100, 98), (91, 90, 101, 102), (92, 93, 96, 103), (89, 88, 97, 99), (101, 100, 103, 102), (99, 98, 100, 101), (97, 96, 98, 99), (102, 103, 96, 97), (88, 91, 102, 97), (90, 89, 99, 101), (93, 94, 98, 96), (95, 92, 103, 100), (104, 105, 107, 106), (106, 107, 109, 108), (108, 109, 111, 110), (110, 111, 113, 112), (112, 113, 115, 114), (114, 115, 117, 116), (116, 117, 119, 118), (118, 119, 121, 120), (120, 121, 123, 122), (122, 123, 125, 124), (124, 125, 127, 126), (126, 127, 129, 128), (128, 129, 131, 130), (130, 131, 133, 132), (132, 133, 135, 134), (134, 135, 137, 136), (136, 137, 139, 138), (138, 139, 141, 140), (140, 141, 143, 142), (142, 143, 145, 144), (144, 145, 147, 146), (146, 147, 149, 148), (148, 149, 151, 150), (150, 151, 153, 152), (152, 153, 155, 154), (154, 155, 157, 156), (156, 157, 159, 158), (158, 159, 161, 160), (160, 161, 163, 162), (162, 163, 165, 164), (107, 105, 167, 165, 163, 161, 159, 157, 155, 153, 151, 149, 147, 145, 143, 141, 139, 137, 135, 133, 131, 129, 127, 125, 123, 121, 119, 117, 115, 113, 111, 109), (164, 165, 167, 166), (166, 167, 105, 104), (104, 106, 108, 110, 112, 114, 116, 118, 120, 122, 124, 126, 128, 130, 132, 134, 136, 138, 140, 142, 144, 146, 148, 150, 152, 154, 156, 158, 160, 162, 164, 166), (168, 169, 171, 170), (170, 171, 173, 172), (172, 173, 175, 174), (174, 175, 177, 176), (176, 177, 179, 178), (178, 179, 181, 180), (180, 181, 183, 182), (182, 183, 185, 184), (184, 185, 187, 186), (186, 187, 189, 188), (188, 189, 191, 190), (190, 191, 193, 192), (192, 193, 195, 194), (194, 195, 197, 196), (196, 197, 199, 198), (198, 199, 201, 200), (200, 201, 203, 202), (202, 203, 205, 204), (204, 205, 207, 206), (206, 207, 209, 208), (208, 209, 211, 210), (210, 211, 213, 212), (212, 213, 215, 214), (214, 215, 217, 216), (216, 217, 219, 218), (218, 219, 221, 220), (220, 221, 223, 222), (222, 223, 225, 224), (224, 225, 227, 226), (226, 227, 229, 228), (171, 169, 231, 229, 227, 225, 223, 221, 219, 217, 215, 213, 211, 209, 207, 205, 203, 201, 199, 197, 195, 193, 191, 189, 187, 185, 183, 181, 179, 177, 175, 173), (228, 229, 231, 230), (230, 231, 169, 168), (168, 170, 172, 174, 176, 178, 180, 182, 184, 186, 188, 190, 192, 194, 196, 198, 200, 202, 204, 206, 208, 210, 212, 214, 216, 218, 220, 222, 224, 226, 228, 230), (232, 233, 235, 234), (234, 235, 237, 236), (236, 237, 239, 238), (238, 239, 241, 240), (240, 241, 243, 242), (242, 243, 245, 244), (244, 245, 247, 246), (246, 247, 249, 248), (248, 249, 251, 250), (250, 251, 253, 252), (252, 253, 255, 254), (254, 255, 257, 256), (256, 257, 259, 258), (258, 259, 261, 260), (260, 261, 263, 262), (262, 263, 265, 264), (264, 265, 267, 266), (266, 267, 269, 268), (268, 269, 271, 270), (270, 271, 273, 272), (272, 273, 275, 274), (274, 275, 277, 276), (276, 277, 279, 278), (278, 279, 281, 280), (280, 281, 283, 282), (282, 283, 285, 284), (284, 285, 287, 286), (286, 287, 289, 288), (288, 289, 291, 290), (290, 291, 293, 292), (235, 233, 295, 293, 291, 289, 287, 285, 283, 281, 279, 277, 275, 273, 271, 269, 267, 265, 263, 261, 259, 257, 255, 253, 251, 249, 247, 245, 243, 241, 239, 237), (292, 293, 295, 294), (294, 295, 233, 232), (232, 234, 236, 238, 240, 242, 244, 246, 248, 250, 252, 254, 256, 258, 260, 262, 264, 266, 268, 270, 272, 274, 276, 278, 280, 282, 284, 286, 288, 290, 292, 294), (296, 297, 299, 298), (298, 299, 301, 300), (300, 301, 303, 302), (302, 303, 305, 304), (304, 305, 307, 306), (306, 307, 309, 308), (308, 309, 311, 310), (310, 311, 313, 312), (312, 313, 315, 314), (314, 315, 317, 316), (316, 317, 319, 318), (318, 319, 321, 320), (320, 321, 323, 322), (322, 323, 325, 324), (324, 325, 327, 326), (326, 327, 329, 328), (328, 329, 331, 330), (330, 331, 333, 332), (332, 333, 335, 334), (334, 335, 337, 336), (336, 337, 339, 338), (338, 339, 341, 340), (340, 341, 343, 342), (342, 343, 345, 344), (344, 345, 347, 346), (346, 347, 349, 348), (348, 349, 351, 350), (350, 351, 353, 352), (352, 353, 355, 354), (354, 355, 357, 356), (299, 297, 359, 357, 355, 353, 351, 349, 347, 345, 343, 341, 339, 337, 335, 333, 331, 329, 327, 325, 323, 321, 319, 317, 315, 313, 311, 309, 307, 305, 303, 301), (356, 357, 359, 358), (358, 359, 297, 296), (296, 298, 300, 302, 304, 306, 308, 310, 312, 314, 316, 318, 320, 322, 324, 326, 328, 330, 332, 334, 336, 338, 340, 342, 344, 346, 348, 350, 352, 354, 356, 358), (360, 361, 363, 362), (362, 363, 365, 364), (364, 365, 367, 366), (366, 367, 369, 368), (368, 369, 371, 370), (370, 371, 373, 372), (372, 373, 375, 374), (374, 375, 377, 376), (376, 377, 379, 378), (378, 379, 381, 380), (380, 381, 383, 382), (382, 383, 385, 384), (384, 385, 387, 386), (386, 387, 389, 388), (388, 389, 391, 390), (390, 391, 393, 392), (392, 393, 395, 394), (394, 395, 397, 396), (396, 397, 399, 398), (398, 399, 401, 400), (400, 401, 403, 402), (402, 403, 405, 404), (404, 405, 407, 406), (406, 407, 409, 408), (408, 409, 411, 410), (410, 411, 413, 412), (412, 413, 415, 414), (414, 415, 417, 416), (416, 417, 419, 418), (418, 419, 421, 420), (363, 361, 423, 421, 419, 417, 415, 413, 411, 409, 407, 405, 403, 401, 399, 397, 395, 393, 391, 389, 387, 385, 383, 381, 379, 377, 375, 373, 371, 369, 367, 365), (420, 421, 423, 422), (422, 423, 361, 360), (360, 362, 364, 366, 368, 370, 372, 374, 376, 378, 380, 382, 384, 386, 388, 390, 392, 394, 396, 398, 400, 402, 404, 406, 408, 410, 412, 414, 416, 418, 420, 422), (424, 425, 427, 426), (426, 427, 429, 428), (428, 429, 431, 430), (430, 431, 433, 432), (432, 433, 435, 434), (434, 435, 437, 436), (436, 437, 439, 438), (438, 439, 441, 440), (440, 441, 443, 442), (442, 443, 445, 444), (444, 445, 447, 446), (446, 447, 449, 448), (448, 449, 451, 450), (450, 451, 453, 452), (452, 453, 455, 454), (454, 455, 457, 456), (456, 457, 459, 458), (458, 459, 461, 460), (460, 461, 463, 462), (462, 463, 465, 464), (464, 465, 467, 466), (466, 467, 469, 468), (468, 469, 471, 470), (470, 471, 473, 472), (472, 473, 475, 474), (474, 475, 477, 476), (476, 477, 479, 478), (478, 479, 481, 480), (480, 481, 483, 482), (482, 483, 485, 484), (427, 425, 487, 485, 483, 481, 479, 477, 475, 473, 471, 469, 467, 465, 463, 461, 459, 457, 455, 453, 451, 449, 447, 445, 443, 441, 439, 437, 435, 433, 431, 429), (484, 485, 487, 486), (486, 487, 425, 424), (424, 426, 428, 430, 432, 434, 436, 438, 440, 442, 444, 446, 448, 450, 452, 454, 456, 458, 460, 462, 464, 466, 468, 470, 472, 474, 476, 478, 480, 482, 484, 486)])
_uv = me_cube_004.uv_layers.new(name='UVMap')
_uv.uv.foreach_set('vector', [0.5, 0.0, 0.625, 0.0, 0.625, 0.25, 0.5, 0.25, 0.5, 0.25, 0.625, 0.25, 0.625, 0.5, 0.5, 0.5, 0.5, 0.5, 0.625, 0.5, 0.625, 0.75, 0.5, 0.75, 0.5, 0.75, 0.625, 0.75, 0.625, 1.0, 0.5, 1.0, 0.125, 0.5, 0.375, 0.5, 0.375, 0.75, 0.125, 0.75, 0.625, 0.5, 0.875, 0.5, 0.875, 0.75, 0.625, 0.75, 0.0, 0.0, 0.0, 0.0, 0.0, 0.0, 0.0, 0.0, 0.0, 0.0, 0.0, 0.0, 0.0, 0.0, 0.0, 0.0, 0.0, 0.0, 0.0, 0.0, 0.0, 0.0, 0.0, 0.0, 0.0, 0.0, 0.0, 0.0, 0.0, 0.0, 0.0, 0.0, 0.0, 0.0, 0.0, 0.0, 0.0, 0.0, 0.0, 0.0, 0.0, 0.0, 0.0, 0.0, 0.0, 0.0, 0.0, 0.0, 0.0, 0.0, 0.0, 0.0, 0.0, 0.0, 0.0, 0.0, 0.0, 0.0, 0.0, 0.0, 0.0, 0.0, 0.0, 0.0, 0.0, 0.0, 0.0, 0.0, 0.0, 0.0, 0.0, 0.0, 0.0, 0.0, 0.0, 0.0, 0.0, 0.0, 0.0, 0.0, 0.0, 0.0, 0.0, 0.0, 0.0, 0.0, 0.0, 0.0, 0.0, 0.0, 0.0, 0.0, 0.0, 0.0, 0.0, 0.0, 0.0, 0.0, 0.0, 0.0, 0.0, 0.0, 0.0, 0.0, 0.0, 0.0, 0.0, 0.0, 0.0, 0.0, 0.0, 0.0, 0.0, 0.0, 0.0, 0.0, 0.0, 0.0, 0.0, 0.0, 0.0, 0.0, 0.0, 0.0, 0.0, 0.0, 0.0, 0.0, 0.0, 0.0, 0.0, 0.0, 0.0, 0.0, 0.0, 0.0, 0.0, 0.0, 0.0, 0.0, 0.0, 0.0, 0.0, 0.0, 0.0, 0.0, 0.0, 0.0, 0.0, 0.0, 0.0, 0.0, 0.0, 0.0, 0.0, 0.0, 0.0, 0.0, 0.0, 0.0, 0.0, 0.0, 0.0, 0.0, 0.0, 0.0, 0.0, 0.0, 0.0, 0.0, 0.0, 0.0, 0.0, 0.0, 0.0, 0.0, 0.0, 0.0, 0.0, 0.0, 0.0, 0.0, 0.0, 0.0, 0.0, 0.0, 0.0, 0.0, 0.0, 0.0, 0.0, 0.0, 0.0, 0.0, 0.0, 0.0, 0.0, 0.0, 0.0, 0.0, 0.0, 0.0, 0.0, 0.0, 0.0, 0.0, 0.0, 0.0, 0.0, 0.0, 0.0, 0.0, 0.0, 0.0, 0.0, 0.0, 0.0, 0.0, 0.0, 0.0, 0.0, 0.0, 0.0, 0.0, 0.0, 0.0, 0.0, 0.0, 0.0, 0.0, 0.0, 0.0, 0.0, 0.0, 0.0, 0.0, 0.0, 0.0, 0.0, 0.0, 0.0, 0.0, 0.0, 0.0, 0.0, 0.0, 0.0, 0.0, 0.0, 0.0, 0.0, 0.0, 0.0, 0.0, 0.0, 0.0, 0.4375, 0.75, 0.5, 0.75, 0.5, 1.0, 0.4375, 1.0, 0.4375, 0.5, 0.5, 0.5, 0.5, 0.5, 0.4375, 0.5, 0.4375, 0.25, 0.5, 0.25, 0.5, 0.5, 0.4375, 0.5, 0.4375, 1.0, 0.5, 1.0, 0.5, 1.0, 0.4375, 1.0, 0.4219, 0.0, 0.4375, 0.0, 0.4375, 0.25, 0.4219, 0.25, 0.4219, 0.25, 0.4375, 0.25, 0.4375, 0.5, 0.4219, 0.5, 0.4219, 0.5, 0.4375, 0.5, 0.4375, 0.75, 0.4219, 0.75, 0.4219, 0.75, 0.4375, 0.75, 0.4375, 1.0, 0.4219, 1.0, 0.4375, 0.0, 0.5, 0.0, 0.5, 0.25, 0.4375, 0.25, 0.5, 0.0, 0.5, 0.25, 0.5, 0.25, 0.5, 0.0, 0.4375, 0.25, 0.4375, 0.0, 0.4375, 0.0, 0.4375, 0.25, 0.5, 0.25, 0.4375, 0.25, 0.4375, 0.25, 0.5, 0.25, 0.4375, 0.5, 0.5, 0.5, 0.5, 0.75, 0.4375, 0.75, 0.5, 0.5, 0.5, 0.75, 0.5, 0.75, 0.5, 0.5, 0.4375, 0.75, 0.4375, 0.5, 0.4375, 0.5, 0.4375, 0.75, 0.5, 0.75, 0.4375, 0.75, 0.4375, 0.75, 0.5, 0.75, 0.375, 0.75, 0.4062, 0.75, 0.4062, 1.0, 0.375, 1.0, 0.375, 0.5, 0.4063, 0.5, 0.4062, 0.75, 0.375, 0.75, 0.375, 0.25, 0.4062, 0.25, 0.4063, 0.5, 0.375, 0.5, 0.375, 0.0, 0.4062, 0.0, 0.4062, 0.25, 0.375, 0.25, 0.4219, 0.5, 0.4219, 0.75, 0.4219, 0.75, 0.4219, 0.5, 0.4062, 1.0, 0.4062, 0.75, 0.4062, 0.75, 0.4062, 1.0, 0.4219, 0.0, 0.4219, 0.25, 0.4219, 0.25, 0.4219, 0.0, 0.4063, 0.5, 0.4062, 0.25, 0.4062, 0.25, 0.4063, 0.5, 0.4062, 0.75, 0.4219, 0.75, 0.4219, 1.0, 0.4062, 1.0, 0.4063, 0.5, 0.4219, 0.5, 0.4219, 0.75, 0.4062, 0.75, 0.4062, 0.25, 0.4219, 0.25, 0.4219, 0.5, 0.4063, 0.5, 0.4062, 0.0, 0.4219, 0.0, 0.4219, 0.25, 0.4062, 0.25, 0.4062, 0.25, 0.4062, 0.0, 0.4062, 0.0, 0.4062, 0.25, 0.4062, 0.75, 0.4063, 0.5, 0.4063, 0.5, 0.4062, 0.75, 0.4219, 0.25, 0.4219, 0.5, 0.4219, 0.5, 0.4219, 0.25, 0.4219, 0.75, 0.4219, 1.0, 0.4219, 1.0, 0.4219, 0.75, 1.0, 0.5, 1.0, 1.0, 0.9688, 1.0, 0.9688, 0.5, 0.9688, 0.5, 0.9688, 1.0, 0.9375, 1.0, 0.9375, 0.5, 0.9375, 0.5, 0.9375, 1.0, 0.9062, 1.0, 0.9062, 0.5, 0.9062, 0.5, 0.9062, 1.0, 0.875, 1.0, 0.875, 0.5, 0.875, 0.5, 0.875, 1.0, 0.8438, 1.0, 0.8438, 0.5, 0.8438, 0.5, 0.8438, 1.0, 0.8125, 1.0, 0.8125, 0.5, 0.8125, 0.5, 0.8125, 1.0, 0.7812, 1.0, 0.7812, 0.5, 0.7812, 0.5, 0.7812, 1.0, 0.75, 1.0, 0.75, 0.5, 0.75, 0.5, 0.75, 1.0, 0.7188, 1.0, 0.7188, 0.5, 0.7188, 0.5, 0.7188, 1.0, 0.6875, 1.0, 0.6875, 0.5, 0.6875, 0.5, 0.6875, 1.0, 0.6562, 1.0, 0.6562, 0.5, 0.6562, 0.5, 0.6562, 1.0, 0.625, 1.0, 0.625, 0.5, 0.625, 0.5, 0.625, 1.0, 0.5938, 1.0, 0.5938, 0.5, 0.5938, 0.5, 0.5938, 1.0, 0.5625, 1.0, 0.5625, 0.5, 0.5625, 0.5, 0.5625, 1.0, 0.5312, 1.0, 0.5312, 0.5, 0.5312, 0.5, 0.5312, 1.0, 0.5, 1.0, 0.5, 0.5, 0.5, 0.5, 0.5, 1.0, 0.4688, 1.0, 0.4688, 0.5, 0.4688, 0.5, 0.4688, 1.0, 0.4375, 1.0, 0.4375, 0.5, 0.4375, 0.5, 0.4375, 1.0, 0.4062, 1.0, 0.4062, 0.5, 0.4062, 0.5, 0.4062, 1.0, 0.375, 1.0, 0.375, 0.5, 0.375, 0.5, 0.375, 1.0, 0.3438, 1.0, 0.3438, 0.5, 0.3438, 0.5, 0.3438, 1.0, 0.3125, 1.0, 0.3125, 0.5, 0.3125, 0.5, 0.3125, 1.0, 0.2812, 1.0, 0.2812, 0.5, 0.2812, 0.5, 0.2812, 1.0, 0.25, 1.0, 0.25, 0.5, 0.25, 0.5, 0.25, 1.0, 0.2188, 1.0, 0.2188, 0.5, 0.2188, 0.5, 0.2188, 1.0, 0.1875, 1.0, 0.1875, 0.5, 0.1875, 0.5, 0.1875, 1.0, 0.1562, 1.0, 0.1562, 0.5, 0.1562, 0.5, 0.1562, 1.0, 0.125, 1.0, 0.125, 0.5, 0.125, 0.5, 0.125, 1.0, 0.09375, 1.0, 0.09375, 0.5, 0.09375, 0.5, 0.09375, 1.0, 0.0625, 1.0, 0.0625, 0.5, 0.2968, 0.4854, 0.25, 0.49, 0.2032, 0.4854, 0.1582, 0.4717, 0.1167, 0.4496, 0.08029, 0.4197, 0.05045, 0.3833, 0.02827, 0.3418, 0.01461, 0.2968, 0.01, 0.25, 0.01461, 0.2032, 0.02827, 0.1582, 0.05045, 0.1167, 0.08029, 0.08029, 0.1167, 0.05045, 0.1582, 0.02827, 0.2032, 0.01461, 0.25, 0.01, 0.2968, 0.01461, 0.3418, 0.02827, 0.3833, 0.05045, 0.4197, 0.08029, 0.4496, 0.1167, 0.4717, 0.1582, 0.4854, 0.2032, 0.49, 0.25, 0.4854, 0.2968, 0.4717, 0.3418, 0.4496, 0.3833, 0.4197, 0.4197, 0.3833, 0.4496, 0.3418, 0.4717, 0.0625, 0.5, 0.0625, 1.0, 0.03125, 1.0, 0.03125, 0.5, 0.03125, 0.5, 0.03125, 1.0, 0.0, 1.0, 0.0, 0.5, 0.75, 0.49, 0.7968, 0.4854, 0.8418, 0.4717, 0.8833, 0.4496, 0.9197, 0.4197, 0.9496, 0.3833, 0.9717, 0.3418, 0.9854, 0.2968, 0.99, 0.25, 0.9854, 0.2032, 0.9717, 0.1582, 0.9496, 0.1167, 0.9197, 0.08029, 0.8833, 0.05045, 0.8418, 0.02827, 0.7968, 0.01461, 0.75, 0.01, 0.7032, 0.01461, 0.6582, 0.02827, 0.6167, 0.05045, 0.5803, 0.08029, 0.5504, 0.1167, 0.5283, 0.1582, 0.5146, 0.2032, 0.51, 0.25, 0.5146, 0.2968, 0.5283, 0.3418, 0.5504, 0.3833, 0.5803, 0.4197, 0.6167, 0.4496, 0.6582, 0.4717, 0.7032, 0.4854, 1.0, 0.5, 1.0, 1.0, 0.9688, 1.0, 0.9688, 0.5, 0.9688, 0.5, 0.9688, 1.0, 0.9375, 1.0, 0.9375, 0.5, 0.9375, 0.5, 0.9375, 1.0, 0.9062, 1.0, 0.9062, 0.5, 0.9062, 0.5, 0.9062, 1.0, 0.875, 1.0, 0.875, 0.5, 0.875, 0.5, 0.875, 1.0, 0.8438, 1.0, 0.8438, 0.5, 0.8438, 0.5, 0.8438, 1.0, 0.8125, 1.0, 0.8125, 0.5, 0.8125, 0.5, 0.8125, 1.0, 0.7812, 1.0, 0.7812, 0.5, 0.7812, 0.5, 0.7812, 1.0, 0.75, 1.0, 0.75, 0.5, 0.75, 0.5, 0.75, 1.0, 0.7188, 1.0, 0.7188, 0.5, 0.7188, 0.5, 0.7188, 1.0, 0.6875, 1.0, 0.6875, 0.5, 0.6875, 0.5, 0.6875, 1.0, 0.6562, 1.0, 0.6562, 0.5, 0.6562, 0.5, 0.6562, 1.0, 0.625, 1.0, 0.625, 0.5, 0.625, 0.5, 0.625, 1.0, 0.5938, 1.0, 0.5938, 0.5, 0.5938, 0.5, 0.5938, 1.0, 0.5625, 1.0, 0.5625, 0.5, 0.5625, 0.5, 0.5625, 1.0, 0.5312, 1.0, 0.5312, 0.5, 0.5312, 0.5, 0.5312, 1.0, 0.5, 1.0, 0.5, 0.5, 0.5, 0.5, 0.5, 1.0, 0.4688, 1.0, 0.4688, 0.5, 0.4688, 0.5, 0.4688, 1.0, 0.4375, 1.0, 0.4375, 0.5, 0.4375, 0.5, 0.4375, 1.0, 0.4062, 1.0, 0.4062, 0.5, 0.4062, 0.5, 0.4062, 1.0, 0.375, 1.0, 0.375, 0.5, 0.375, 0.5, 0.375, 1.0, 0.3438, 1.0, 0.3438, 0.5, 0.3438, 0.5, 0.3438, 1.0, 0.3125, 1.0, 0.3125, 0.5, 0.3125, 0.5, 0.3125, 1.0, 0.2812, 1.0, 0.2812, 0.5, 0.2812, 0.5, 0.2812, 1.0, 0.25, 1.0, 0.25, 0.5, 0.25, 0.5, 0.25, 1.0, 0.2188, 1.0, 0.2188, 0.5, 0.2188, 0.5, 0.2188, 1.0, 0.1875, 1.0, 0.1875, 0.5, 0.1875, 0.5, 0.1875, 1.0, 0.1562, 1.0, 0.1562, 0.5, 0.1562, 0.5, 0.1562, 1.0, 0.125, 1.0, 0.125, 0.5, 0.125, 0.5, 0.125, 1.0, 0.09375, 1.0, 0.09375, 0.5, 0.09375, 0.5, 0.09375, 1.0, 0.0625, 1.0, 0.0625, 0.5, 0.2968, 0.4854, 0.25, 0.49, 0.2032, 0.4854, 0.1582, 0.4717, 0.1167, 0.4496, 0.08029, 0.4197, 0.05045, 0.3833, 0.02827, 0.3418, 0.01461, 0.2968, 0.01, 0.25, 0.01461, 0.2032, 0.02827, 0.1582, 0.05045, 0.1167, 0.08029, 0.08029, 0.1167, 0.05045, 0.1582, 0.02827, 0.2032, 0.01461, 0.25, 0.01, 0.2968, 0.01461, 0.3418, 0.02827, 0.3833, 0.05045, 0.4197, 0.08029, 0.4496, 0.1167, 0.4717, 0.1582, 0.4854, 0.2032, 0.49, 0.25, 0.4854, 0.2968, 0.4717, 0.3418, 0.4496, 0.3833, 0.4197, 0.4197, 0.3833, 0.4496, 0.3418, 0.4717, 0.0625, 0.5, 0.0625, 1.0, 0.03125, 1.0, 0.03125, 0.5, 0.03125, 0.5, 0.03125, 1.0, 0.0, 1.0, 0.0, 0.5, 0.75, 0.49, 0.7968, 0.4854, 0.8418, 0.4717, 0.8833, 0.4496, 0.9197, 0.4197, 0.9496, 0.3833, 0.9717, 0.3418, 0.9854, 0.2968, 0.99, 0.25, 0.9854, 0.2032, 0.9717, 0.1582, 0.9496, 0.1167, 0.9197, 0.08029, 0.8833, 0.05045, 0.8418, 0.02827, 0.7968, 0.01461, 0.75, 0.01, 0.7032, 0.01461, 0.6582, 0.02827, 0.6167, 0.05045, 0.5803, 0.08029, 0.5504, 0.1167, 0.5283, 0.1582, 0.5146, 0.2032, 0.51, 0.25, 0.5146, 0.2968, 0.5283, 0.3418, 0.5504, 0.3833, 0.5803, 0.4197, 0.6167, 0.4496, 0.6582, 0.4717, 0.7032, 0.4854, 1.0, 0.5, 1.0, 1.0, 0.9688, 1.0, 0.9688, 0.5, 0.9688, 0.5, 0.9688, 1.0, 0.9375, 1.0, 0.9375, 0.5, 0.9375, 0.5, 0.9375, 1.0, 0.9062, 1.0, 0.9062, 0.5, 0.9062, 0.5, 0.9062, 1.0, 0.875, 1.0, 0.875, 0.5, 0.875, 0.5, 0.875, 1.0, 0.8438, 1.0, 0.8438, 0.5, 0.8438, 0.5, 0.8438, 1.0, 0.8125, 1.0, 0.8125, 0.5, 0.8125, 0.5, 0.8125, 1.0, 0.7812, 1.0, 0.7812, 0.5, 0.7812, 0.5, 0.7812, 1.0, 0.75, 1.0, 0.75, 0.5, 0.75, 0.5, 0.75, 1.0, 0.7188, 1.0, 0.7188, 0.5, 0.7188, 0.5, 0.7188, 1.0, 0.6875, 1.0, 0.6875, 0.5, 0.6875, 0.5, 0.6875, 1.0, 0.6562, 1.0, 0.6562, 0.5, 0.6562, 0.5, 0.6562, 1.0, 0.625, 1.0, 0.625, 0.5, 0.625, 0.5, 0.625, 1.0, 0.5938, 1.0, 0.5938, 0.5, 0.5938, 0.5, 0.5938, 1.0, 0.5625, 1.0, 0.5625, 0.5, 0.5625, 0.5, 0.5625, 1.0, 0.5312, 1.0, 0.5312, 0.5, 0.5312, 0.5, 0.5312, 1.0, 0.5, 1.0, 0.5, 0.5, 0.5, 0.5, 0.5, 1.0, 0.4688, 1.0, 0.4688, 0.5, 0.4688, 0.5, 0.4688, 1.0, 0.4375, 1.0, 0.4375, 0.5, 0.4375, 0.5, 0.4375, 1.0, 0.4062, 1.0, 0.4062, 0.5, 0.4062, 0.5, 0.4062, 1.0, 0.375, 1.0, 0.375, 0.5, 0.375, 0.5, 0.375, 1.0, 0.3438, 1.0, 0.3438, 0.5, 0.3438, 0.5, 0.3438, 1.0, 0.3125, 1.0, 0.3125, 0.5, 0.3125, 0.5, 0.3125, 1.0, 0.2812, 1.0, 0.2812, 0.5, 0.2812, 0.5, 0.2812, 1.0, 0.25, 1.0, 0.25, 0.5, 0.25, 0.5, 0.25, 1.0, 0.2188, 1.0, 0.2188, 0.5, 0.2188, 0.5, 0.2188, 1.0, 0.1875, 1.0, 0.1875, 0.5, 0.1875, 0.5, 0.1875, 1.0, 0.1562, 1.0, 0.1562, 0.5, 0.1562, 0.5, 0.1562, 1.0, 0.125, 1.0, 0.125, 0.5, 0.125, 0.5, 0.125, 1.0, 0.09375, 1.0, 0.09375, 0.5, 0.09375, 0.5, 0.09375, 1.0, 0.0625, 1.0, 0.0625, 0.5, 0.2968, 0.4854, 0.25, 0.49, 0.2032, 0.4854, 0.1582, 0.4717, 0.1167, 0.4496, 0.08029, 0.4197, 0.05045, 0.3833, 0.02827, 0.3418, 0.01461, 0.2968, 0.01, 0.25, 0.01461, 0.2032, 0.02827, 0.1582, 0.05045, 0.1167, 0.08029, 0.08029, 0.1167, 0.05045, 0.1582, 0.02827, 0.2032, 0.01461, 0.25, 0.01, 0.2968, 0.01461, 0.3418, 0.02827, 0.3833, 0.05045, 0.4197, 0.08029, 0.4496, 0.1167, 0.4717, 0.1582, 0.4854, 0.2032, 0.49, 0.25, 0.4854, 0.2968, 0.4717, 0.3418, 0.4496, 0.3833, 0.4197, 0.4197, 0.3833, 0.4496, 0.3418, 0.4717, 0.0625, 0.5, 0.0625, 1.0, 0.03125, 1.0, 0.03125, 0.5, 0.03125, 0.5, 0.03125, 1.0, 0.0, 1.0, 0.0, 0.5, 0.75, 0.49, 0.7968, 0.4854, 0.8418, 0.4717, 0.8833, 0.4496, 0.9197, 0.4197, 0.9496, 0.3833, 0.9717, 0.3418, 0.9854, 0.2968, 0.99, 0.25, 0.9854, 0.2032, 0.9717, 0.1582, 0.9496, 0.1167, 0.9197, 0.08029, 0.8833, 0.05045, 0.8418, 0.02827, 0.7968, 0.01461, 0.75, 0.01, 0.7032, 0.01461, 0.6582, 0.02827, 0.6167, 0.05045, 0.5803, 0.08029, 0.5504, 0.1167, 0.5283, 0.1582, 0.5146, 0.2032, 0.51, 0.25, 0.5146, 0.2968, 0.5283, 0.3418, 0.5504, 0.3833, 0.5803, 0.4197, 0.6167, 0.4496, 0.6582, 0.4717, 0.7032, 0.4854, 1.0, 0.5, 1.0, 1.0, 0.9688, 1.0, 0.9688, 0.5, 0.9688, 0.5, 0.9688, 1.0, 0.9375, 1.0, 0.9375, 0.5, 0.9375, 0.5, 0.9375, 1.0, 0.9062, 1.0, 0.9062, 0.5, 0.9062, 0.5, 0.9062, 1.0, 0.875, 1.0, 0.875, 0.5, 0.875, 0.5, 0.875, 1.0, 0.8438, 1.0, 0.8438, 0.5, 0.8438, 0.5, 0.8438, 1.0, 0.8125, 1.0, 0.8125, 0.5, 0.8125, 0.5, 0.8125, 1.0, 0.7812, 1.0, 0.7812, 0.5, 0.7812, 0.5, 0.7812, 1.0, 0.75, 1.0, 0.75, 0.5, 0.75, 0.5, 0.75, 1.0, 0.7188, 1.0, 0.7188, 0.5, 0.7188, 0.5, 0.7188, 1.0, 0.6875, 1.0, 0.6875, 0.5, 0.6875, 0.5, 0.6875, 1.0, 0.6562, 1.0, 0.6562, 0.5, 0.6562, 0.5, 0.6562, 1.0, 0.625, 1.0, 0.625, 0.5, 0.625, 0.5, 0.625, 1.0, 0.5938, 1.0, 0.5938, 0.5, 0.5938, 0.5, 0.5938, 1.0, 0.5625, 1.0, 0.5625, 0.5, 0.5625, 0.5, 0.5625, 1.0, 0.5312, 1.0, 0.5312, 0.5, 0.5312, 0.5, 0.5312, 1.0, 0.5, 1.0, 0.5, 0.5, 0.5, 0.5, 0.5, 1.0, 0.4688, 1.0, 0.4688, 0.5, 0.4688, 0.5, 0.4688, 1.0, 0.4375, 1.0, 0.4375, 0.5, 0.4375, 0.5, 0.4375, 1.0, 0.4062, 1.0, 0.4062, 0.5, 0.4062, 0.5, 0.4062, 1.0, 0.375, 1.0, 0.375, 0.5, 0.375, 0.5, 0.375, 1.0, 0.3438, 1.0, 0.3438, 0.5, 0.3438, 0.5, 0.3438, 1.0, 0.3125, 1.0, 0.3125, 0.5, 0.3125, 0.5, 0.3125, 1.0, 0.2812, 1.0, 0.2812, 0.5, 0.2812, 0.5, 0.2812, 1.0, 0.25, 1.0, 0.25, 0.5, 0.25, 0.5, 0.25, 1.0, 0.2188, 1.0, 0.2188, 0.5, 0.2188, 0.5, 0.2188, 1.0, 0.1875, 1.0, 0.1875, 0.5, 0.1875, 0.5, 0.1875, 1.0, 0.1562, 1.0, 0.1562, 0.5, 0.1562, 0.5, 0.1562, 1.0, 0.125, 1.0, 0.125, 0.5, 0.125, 0.5, 0.125, 1.0, 0.09375, 1.0, 0.09375, 0.5, 0.09375, 0.5, 0.09375, 1.0, 0.0625, 1.0, 0.0625, 0.5, 0.2968, 0.4854, 0.25, 0.49, 0.2032, 0.4854, 0.1582, 0.4717, 0.1167, 0.4496, 0.08029, 0.4197, 0.05045, 0.3833, 0.02827, 0.3418, 0.01461, 0.2968, 0.01, 0.25, 0.01461, 0.2032, 0.02827, 0.1582, 0.05045, 0.1167, 0.08029, 0.08029, 0.1167, 0.05045, 0.1582, 0.02827, 0.2032, 0.01461, 0.25, 0.01, 0.2968, 0.01461, 0.3418, 0.02827, 0.3833, 0.05045, 0.4197, 0.08029, 0.4496, 0.1167, 0.4717, 0.1582, 0.4854, 0.2032, 0.49, 0.25, 0.4854, 0.2968, 0.4717, 0.3418, 0.4496, 0.3833, 0.4197, 0.4197, 0.3833, 0.4496, 0.3418, 0.4717, 0.0625, 0.5, 0.0625, 1.0, 0.03125, 1.0, 0.03125, 0.5, 0.03125, 0.5, 0.03125, 1.0, 0.0, 1.0, 0.0, 0.5, 0.75, 0.49, 0.7968, 0.4854, 0.8418, 0.4717, 0.8833, 0.4496, 0.9197, 0.4197, 0.9496, 0.3833, 0.9717, 0.3418, 0.9854, 0.2968, 0.99, 0.25, 0.9854, 0.2032, 0.9717, 0.1582, 0.9496, 0.1167, 0.9197, 0.08029, 0.8833, 0.05045, 0.8418, 0.02827, 0.7968, 0.01461, 0.75, 0.01, 0.7032, 0.01461, 0.6582, 0.02827, 0.6167, 0.05045, 0.5803, 0.08029, 0.5504, 0.1167, 0.5283, 0.1582, 0.5146, 0.2032, 0.51, 0.25, 0.5146, 0.2968, 0.5283, 0.3418, 0.5504, 0.3833, 0.5803, 0.4197, 0.6167, 0.4496, 0.6582, 0.4717, 0.7032, 0.4854, 1.0, 0.5, 1.0, 1.0, 0.9688, 1.0, 0.9688, 0.5, 0.9688, 0.5, 0.9688, 1.0, 0.9375, 1.0, 0.9375, 0.5, 0.9375, 0.5, 0.9375, 1.0, 0.9062, 1.0, 0.9062, 0.5, 0.9062, 0.5, 0.9062, 1.0, 0.875, 1.0, 0.875, 0.5, 0.875, 0.5, 0.875, 1.0, 0.8438, 1.0, 0.8438, 0.5, 0.8438, 0.5, 0.8438, 1.0, 0.8125, 1.0, 0.8125, 0.5, 0.8125, 0.5, 0.8125, 1.0, 0.7812, 1.0, 0.7812, 0.5, 0.7812, 0.5, 0.7812, 1.0, 0.75, 1.0, 0.75, 0.5, 0.75, 0.5, 0.75, 1.0, 0.7188, 1.0, 0.7188, 0.5, 0.7188, 0.5, 0.7188, 1.0, 0.6875, 1.0, 0.6875, 0.5, 0.6875, 0.5, 0.6875, 1.0, 0.6562, 1.0, 0.6562, 0.5, 0.6562, 0.5, 0.6562, 1.0, 0.625, 1.0, 0.625, 0.5, 0.625, 0.5, 0.625, 1.0, 0.5938, 1.0, 0.5938, 0.5, 0.5938, 0.5, 0.5938, 1.0, 0.5625, 1.0, 0.5625, 0.5, 0.5625, 0.5, 0.5625, 1.0, 0.5312, 1.0, 0.5312, 0.5, 0.5312, 0.5, 0.5312, 1.0, 0.5, 1.0, 0.5, 0.5, 0.5, 0.5, 0.5, 1.0, 0.4688, 1.0, 0.4688, 0.5, 0.4688, 0.5, 0.4688, 1.0, 0.4375, 1.0, 0.4375, 0.5, 0.4375, 0.5, 0.4375, 1.0, 0.4062, 1.0, 0.4062, 0.5, 0.4062, 0.5, 0.4062, 1.0, 0.375, 1.0, 0.375, 0.5, 0.375, 0.5, 0.375, 1.0, 0.3438, 1.0, 0.3438, 0.5, 0.3438, 0.5, 0.3438, 1.0, 0.3125, 1.0, 0.3125, 0.5, 0.3125, 0.5, 0.3125, 1.0, 0.2812, 1.0, 0.2812, 0.5, 0.2812, 0.5, 0.2812, 1.0, 0.25, 1.0, 0.25, 0.5, 0.25, 0.5, 0.25, 1.0, 0.2188, 1.0, 0.2188, 0.5, 0.2188, 0.5, 0.2188, 1.0, 0.1875, 1.0, 0.1875, 0.5, 0.1875, 0.5, 0.1875, 1.0, 0.1562, 1.0, 0.1562, 0.5, 0.1562, 0.5, 0.1562, 1.0, 0.125, 1.0, 0.125, 0.5, 0.125, 0.5, 0.125, 1.0, 0.09375, 1.0, 0.09375, 0.5, 0.09375, 0.5, 0.09375, 1.0, 0.0625, 1.0, 0.0625, 0.5, 0.2968, 0.4854, 0.25, 0.49, 0.2032, 0.4854, 0.1582, 0.4717, 0.1167, 0.4496, 0.08029, 0.4197, 0.05045, 0.3833, 0.02827, 0.3418, 0.01461, 0.2968, 0.01, 0.25, 0.01461, 0.2032, 0.02827, 0.1582, 0.05045, 0.1167, 0.08029, 0.08029, 0.1167, 0.05045, 0.1582, 0.02827, 0.2032, 0.01461, 0.25, 0.01, 0.2968, 0.01461, 0.3418, 0.02827, 0.3833, 0.05045, 0.4197, 0.08029, 0.4496, 0.1167, 0.4717, 0.1582, 0.4854, 0.2032, 0.49, 0.25, 0.4854, 0.2968, 0.4717, 0.3418, 0.4496, 0.3833, 0.4197, 0.4197, 0.3833, 0.4496, 0.3418, 0.4717, 0.0625, 0.5, 0.0625, 1.0, 0.03125, 1.0, 0.03125, 0.5, 0.03125, 0.5, 0.03125, 1.0, 0.0, 1.0, 0.0, 0.5, 0.75, 0.49, 0.7968, 0.4854, 0.8418, 0.4717, 0.8833, 0.4496, 0.9197, 0.4197, 0.9496, 0.3833, 0.9717, 0.3418, 0.9854, 0.2968, 0.99, 0.25, 0.9854, 0.2032, 0.9717, 0.1582, 0.9496, 0.1167, 0.9197, 0.08029, 0.8833, 0.05045, 0.8418, 0.02827, 0.7968, 0.01461, 0.75, 0.01, 0.7032, 0.01461, 0.6582, 0.02827, 0.6167, 0.05045, 0.5803, 0.08029, 0.5504, 0.1167, 0.5283, 0.1582, 0.5146, 0.2032, 0.51, 0.25, 0.5146, 0.2968, 0.5283, 0.3418, 0.5504, 0.3833, 0.5803, 0.4197, 0.6167, 0.4496, 0.6582, 0.4717, 0.7032, 0.4854, 1.0, 0.5, 1.0, 1.0, 0.9688, 1.0, 0.9688, 0.5, 0.9688, 0.5, 0.9688, 1.0, 0.9375, 1.0, 0.9375, 0.5, 0.9375, 0.5, 0.9375, 1.0, 0.9062, 1.0, 0.9062, 0.5, 0.9062, 0.5, 0.9062, 1.0, 0.875, 1.0, 0.875, 0.5, 0.875, 0.5, 0.875, 1.0, 0.8438, 1.0, 0.8438, 0.5, 0.8438, 0.5, 0.8438, 1.0, 0.8125, 1.0, 0.8125, 0.5, 0.8125, 0.5, 0.8125, 1.0, 0.7812, 1.0, 0.7812, 0.5, 0.7812, 0.5, 0.7812, 1.0, 0.75, 1.0, 0.75, 0.5, 0.75, 0.5, 0.75, 1.0, 0.7188, 1.0, 0.7188, 0.5, 0.7188, 0.5, 0.7188, 1.0, 0.6875, 1.0, 0.6875, 0.5, 0.6875, 0.5, 0.6875, 1.0, 0.6562, 1.0, 0.6562, 0.5, 0.6562, 0.5, 0.6562, 1.0, 0.625, 1.0, 0.625, 0.5, 0.625, 0.5, 0.625, 1.0, 0.5938, 1.0, 0.5938, 0.5, 0.5938, 0.5, 0.5938, 1.0, 0.5625, 1.0, 0.5625, 0.5, 0.5625, 0.5, 0.5625, 1.0, 0.5312, 1.0, 0.5312, 0.5, 0.5312, 0.5, 0.5312, 1.0, 0.5, 1.0, 0.5, 0.5, 0.5, 0.5, 0.5, 1.0, 0.4688, 1.0, 0.4688, 0.5, 0.4688, 0.5, 0.4688, 1.0, 0.4375, 1.0, 0.4375, 0.5, 0.4375, 0.5, 0.4375, 1.0, 0.4062, 1.0, 0.4062, 0.5, 0.4062, 0.5, 0.4062, 1.0, 0.375, 1.0, 0.375, 0.5, 0.375, 0.5, 0.375, 1.0, 0.3438, 1.0, 0.3438, 0.5, 0.3438, 0.5, 0.3438, 1.0, 0.3125, 1.0, 0.3125, 0.5, 0.3125, 0.5, 0.3125, 1.0, 0.2812, 1.0, 0.2812, 0.5, 0.2812, 0.5, 0.2812, 1.0, 0.25, 1.0, 0.25, 0.5, 0.25, 0.5, 0.25, 1.0, 0.2188, 1.0, 0.2188, 0.5, 0.2188, 0.5, 0.2188, 1.0, 0.1875, 1.0, 0.1875, 0.5, 0.1875, 0.5, 0.1875, 1.0, 0.1562, 1.0, 0.1562, 0.5, 0.1562, 0.5, 0.1562, 1.0, 0.125, 1.0, 0.125, 0.5, 0.125, 0.5, 0.125, 1.0, 0.09375, 1.0, 0.09375, 0.5, 0.09375, 0.5, 0.09375, 1.0, 0.0625, 1.0, 0.0625, 0.5, 0.2968, 0.4854, 0.25, 0.49, 0.2032, 0.4854, 0.1582, 0.4717, 0.1167, 0.4496, 0.08029, 0.4197, 0.05045, 0.3833, 0.02827, 0.3418, 0.01461, 0.2968, 0.01, 0.25, 0.01461, 0.2032, 0.02827, 0.1582, 0.05045, 0.1167, 0.08029, 0.08029, 0.1167, 0.05045, 0.1582, 0.02827, 0.2032, 0.01461, 0.25, 0.01, 0.2968, 0.01461, 0.3418, 0.02827, 0.3833, 0.05045, 0.4197, 0.08029, 0.4496, 0.1167, 0.4717, 0.1582, 0.4854, 0.2032, 0.49, 0.25, 0.4854, 0.2968, 0.4717, 0.3418, 0.4496, 0.3833, 0.4197, 0.4197, 0.3833, 0.4496, 0.3418, 0.4717, 0.0625, 0.5, 0.0625, 1.0, 0.03125, 1.0, 0.03125, 0.5, 0.03125, 0.5, 0.03125, 1.0, 0.0, 1.0, 0.0, 0.5, 0.75, 0.49, 0.7968, 0.4854, 0.8418, 0.4717, 0.8833, 0.4496, 0.9197, 0.4197, 0.9496, 0.3833, 0.9717, 0.3418, 0.9854, 0.2968, 0.99, 0.25, 0.9854, 0.2032, 0.9717, 0.1582, 0.9496, 0.1167, 0.9197, 0.08029, 0.8833, 0.05045, 0.8418, 0.02827, 0.7968, 0.01461, 0.75, 0.01, 0.7032, 0.01461, 0.6582, 0.02827, 0.6167, 0.05045, 0.5803, 0.08029, 0.5504, 0.1167, 0.5283, 0.1582, 0.5146, 0.2032, 0.51, 0.25, 0.5146, 0.2968, 0.5283, 0.3418, 0.5504, 0.3833, 0.5803, 0.4197, 0.6167, 0.4496, 0.6582, 0.4717, 0.7032, 0.4854])
me_cube_004.update()
me_cube_005 = bpy.data.meshes.new('Cube.005')
me_cube_005.from_pydata([(-2.787, -1.305, -0.3678), (-2.787, -1.515, 0.3822), (-2.787, 1.515, -0.3678), (2.787, 1.515, -0.3678), (2.787, -1.305, -0.3174), (2.787, -1.515, 0.3822), (-2.787, 1.305, 0.3106), (2.787, 1.305, 0.3458)], [], [(2, 6, 7, 3), (0, 1, 6, 2), (4, 0, 2, 3), (1, 5, 7, 6), (5, 4, 3, 7)])
_uv = me_cube_005.uv_layers.new(name='UVMap')
_uv.uv.foreach_set('vector', [0.3281, 0.5, 0.3281, 0.5, 0.3359, 0.5, 0.3359, 0.5, 0.3281, 0.5, 0.3281, 0.5, 0.3281, 0.5, 0.3281, 0.5, 0.3359, 0.5, 0.3281, 0.5, 0.3281, 0.5, 0.3359, 0.5, 0.3281, 0.5, 0.3359, 0.5, 0.3359, 0.5, 0.3281, 0.5, 0.3359, 0.5, 0.3359, 0.5, 0.3359, 0.5, 0.3359, 0.5])
me_cube_005.materials.append(mat_material)
me_cube_005.use_mirror_vertex_groups = False
me_cube_005.update()
me_cube_006 = bpy.data.meshes.new('Cube.006')
me_cube_006.from_pydata([(-3.003, -3.826, -4.517), (-2.444, 4.186, -4.517), (2.867, 0.1116, -4.517), (-3.003, -3.826, 3.507), (-2.444, 4.186, 3.507), (2.867, 0.1116, 3.431), (1.927, -1.519, -4.517), (-0.08184, -3.716, -4.517), (-0.08184, 3.778, -4.517), (1.927, 1.58, -4.517), (-0.08184, -3.716, 3.431), (1.927, -1.519, 3.431), (1.927, 1.58, 3.431), (-0.08184, 3.778, 3.431), (-3.003, -3.826, 0.3125), (1.927, -1.519, 0.3125), (2.867, 0.1116, 0.3125), (-0.08184, -3.716, 0.3125), (1.927, 1.58, 0.3125), (-2.444, 4.186, 0.3125), (-0.08184, 3.778, 0.3125), (-3.003, -3.329, -4.517), (-2.444, 3.783, -4.517), (2.271, 0.09777, -4.517), (-3.003, -3.329, 3.507), (-2.444, 3.757, 3.507), (2.117, 0.0942, 3.431), (1.485, -1.195, -4.517), (-0.3436, -3.2, -4.517), (-0.328, 3.249, -4.517), (1.496, 1.249, -4.517), (-0.4188, -3.046, 3.431), (1.322, -1.076, 3.431), (1.332, 1.123, 3.431), (-0.4188, 3.108, 3.431), (-3.003, -3.329, 0.3125), (1.322, -1.076, 0.3125), (2.117, 0.0942, 0.3125), (-0.4209, -3.047, 0.3125), (1.332, 1.123, 0.3125), (-2.5, 3.755, 0.3258), (-0.4096, 3.103, 0.3197)], [], [(8, 1, 19, 20), (0, 7, 17, 14), (2, 9, 18, 16), (12, 18, 20, 13), (6, 15, 17, 7), (6, 2, 16, 15), (15, 16, 5, 11), (14, 17, 10, 3), (17, 15, 11, 10), (20, 19, 4, 13), (20, 18, 9, 8), (16, 18, 12, 5), (29, 41, 40, 22), (21, 35, 38, 28), (23, 37, 39, 30), (33, 34, 41, 39), (27, 28, 38, 36), (27, 36, 37, 23), (36, 32, 26, 37), (35, 24, 31, 38), (38, 31, 32, 36), (41, 34, 25, 40), (41, 29, 30, 39), (37, 26, 33, 39), (4, 19, 40, 25), (12, 13, 34, 33), (10, 11, 32, 31), (11, 5, 26, 32), (3, 10, 31, 24), (5, 12, 33, 26), (13, 4, 25, 34), (19, 1, 22, 40), (3, 24, 35, 14), (14, 35, 21, 0)])
_uv = me_cube_006.uv_layers.new(name='UVMap')
_uv.uv.foreach_set('vector', [0.3437, 0.5, 0.3438, 0.5, 0.3438, 0.5, 0.3438, 0.5, 0.3438, 0.75, 0.3438, 0.75, 0.3438, 0.75, 0.3438, 0.75, 0.3438, 0.625, 0.3438, 0.5464, 0.3438, 0.5464, 0.3438, 0.625, 0.3438, 0.5464, 0.3438, 0.5464, 0.3438, 0.5, 0.3438, 0.5, 0.3438, 0.7066, 0.3438, 0.7066, 0.3438, 0.75, 0.3438, 0.75, 0.3438, 0.7066, 0.3438, 0.625, 0.3438, 0.625, 0.3438, 0.7066, 0.3438, 0.7066, 0.3438, 0.625, 0.3438, 0.625, 0.3438, 0.7066, 0.3438, 0.75, 0.3438, 0.75, 0.3437, 0.75, 0.3438, 0.75, 0.3438, 0.75, 0.3438, 0.7066, 0.3438, 0.7066, 0.3437, 0.75, 0.3438, 0.5, 0.3438, 0.5, 0.3438, 0.5, 0.3438, 0.5, 0.3438, 0.5, 0.3438, 0.5464, 0.3438, 0.5464, 0.3437, 0.5, 0.3438, 0.625, 0.3438, 0.5464, 0.3438, 0.5464, 0.3438, 0.625, 0.3437, 0.5, 0.3438, 0.5, 0.3438, 0.5, 0.3438, 0.5, 0.3438, 0.75, 0.3438, 0.75, 0.3438, 0.75, 0.3438, 0.75, 0.3438, 0.625, 0.3438, 0.625, 0.3438, 0.5464, 0.3438, 0.5464, 0.3438, 0.5464, 0.3438, 0.5, 0.3438, 0.5, 0.3438, 0.5464, 0.3438, 0.7066, 0.3438, 0.75, 0.3438, 0.75, 0.3438, 0.7066, 0.3438, 0.7066, 0.3438, 0.7066, 0.3438, 0.625, 0.3438, 0.625, 0.3438, 0.7066, 0.3438, 0.7066, 0.3438, 0.625, 0.3438, 0.625, 0.3438, 0.75, 0.3438, 0.75, 0.3437, 0.75, 0.3438, 0.75, 0.3438, 0.75, 0.3437, 0.75, 0.3438, 0.7066, 0.3438, 0.7066, 0.3438, 0.5, 0.3438, 0.5, 0.3438, 0.5, 0.3438, 0.5, 0.3438, 0.5, 0.3437, 0.5, 0.3438, 0.5464, 0.3438, 0.5464, 0.3438, 0.625, 0.3438, 0.625, 0.3438, 0.5464, 0.3438, 0.5464, 0.3438, 0.5, 0.3438, 0.5, 0.3438, 0.5, 0.3438, 0.5, 0.3438, 0.5464, 0.3438, 0.5, 0.3438, 0.5, 0.3438, 0.5464, 0.3437, 0.75, 0.3438, 0.7066, 0.3438, 0.7066, 0.3437, 0.75, 0.3438, 0.7066, 0.3438, 0.625, 0.3438, 0.625, 0.3438, 0.7066, 0.3438, 0.75, 0.3437, 0.75, 0.3437, 0.75, 0.3438, 0.75, 0.3438, 0.625, 0.3438, 0.5464, 0.3438, 0.5464, 0.3438, 0.625, 0.3438, 0.5, 0.3438, 0.5, 0.3438, 0.5, 0.3438, 0.5, 0.3438, 0.5, 0.3438, 0.5, 0.3438, 0.5, 0.3438, 0.5, 0.3438, 0.75, 0.3438, 0.75, 0.3438, 0.75, 0.3438, 0.75, 0.3438, 0.75, 0.3438, 0.75, 0.3438, 0.75, 0.3438, 0.75])
me_cube_006.materials.append(mat_material)
me_cube_006.use_mirror_vertex_groups = False
me_cube_006.update()
me_cube_008 = bpy.data.meshes.new('Cube.008')
me_cube_008.from_pydata([(-1.691, -5.042, -1.0), (4.92, 3.442, -1.039), (4.92, -5.042, -1.0), (12.17, -5.042, -1.0), (12.17, 3.442, -1.0), (22.54, -4.815, -0.9496), (22.54, 3.196, -0.9496), (15.57, 3.406, -1.0), (15.57, -5.042, -1.0), (-2.369, -0.8978, -1.0), (4.92, -0.8978, -1.0), (12.17, -0.8978, -1.0), (22.54, -0.8978, -0.9496), (15.57, -0.8978, -1.0), (-0.5934, 3.433, -0.5265), (-0.6125, -4.575, -0.5592), (4.92, 3.442, -0.25), (4.92, -4.816, -0.3216), (12.17, -4.816, -0.25), (12.17, 3.232, -0.25), (22.54, -4.815, -0.25), (22.54, 3.196, -0.25), (15.57, 3.196, -0.25), (15.57, -4.816, -0.25), (-1.218, -0.5932, -0.4996), (4.92, -0.8978, -0.25), (12.17, -0.8978, -0.25), (22.54, -0.8978, -0.25), (15.57, -0.8978, -0.25), (27.85, -0.8783, -0.25), (24.9, -4.706, -0.25), (24.89, 2.785, -0.25), (19.65, 3.406, -0.9496), (19.65, 3.196, -0.25), (19.65, -5.042, -0.9496), (19.65, -0.8978, -0.9496), (19.64, -4.816, -0.25), (19.65, -0.8978, -0.25), (12.17, 6.436, -1.0), (4.92, 6.436, -1.039), (12.17, 6.226, -0.25), (4.92, 6.226, -0.25), (1.851, 3.442, -1.02), (1.851, -5.042, -1.0), (1.851, -0.8978, -1.0), (1.851, 3.442, -0.3216), (1.851, -4.696, -0.4404), (1.851, -0.5769, -0.3748), (-1.691, 3.433, -1.0), (-0.5633, 3.433, -1.006), (24.89, 2.785, -0.9496), (24.9, -4.706, -0.9496), (27.85, -0.8783, -0.9496), (26.91, -2.509, -0.25), (26.91, -2.509, -0.9496), (26.91, 0.5901, -0.9515), (26.91, 0.5901, -0.2519)], [], [(42, 45, 16, 1), (44, 10, 2, 43), (10, 11, 3, 2), (35, 12, 5, 34), (11, 13, 8, 3), (4, 7, 13, 11), (32, 6, 12, 35), (1, 4, 11, 10), (42, 1, 10, 44), (47, 46, 17, 25), (25, 17, 18, 26), (37, 36, 20, 27), (26, 18, 23, 28), (19, 26, 28, 22), (33, 37, 27, 21), (16, 25, 26, 19), (45, 47, 25, 16), (27, 29, 56, 31, 21), (20, 30, 53, 29, 27), (7, 4, 19, 22), (22, 28, 37, 33), (28, 23, 36, 37), (7, 32, 35, 13), (13, 35, 34, 8), (1, 16, 41, 39), (39, 41, 40, 38), (4, 1, 39, 38), (19, 4, 38, 40), (16, 19, 40, 41), (14, 24, 47, 45), (24, 15, 46, 47), (48, 49, 42, 44, 9), (9, 44, 43, 0), (49, 14, 45, 42), (32, 33, 21, 6), (21, 31, 50, 6), (30, 20, 5, 51), (31, 56, 55, 50), (29, 53, 54, 52), (7, 22, 33, 32), (54, 53, 30, 51), (55, 56, 29, 52)])
_uv = me_cube_008.uv_layers.new(name='UVMap')
_uv.uv.foreach_set('vector', [0.375, 0.3125, 0.4043, 0.3125, 0.3991, 0.361, 0.375, 0.375, 0.1875, 0.625, 0.25, 0.625, 0.25, 0.75, 0.1875, 0.75, 0.25, 0.625, 0.3125, 0.625, 0.3125, 0.75, 0.25, 0.75, 0.3359, 0.625, 0.3438, 0.625, 0.3438, 0.75, 0.3359, 0.75, 0.3125, 0.625, 0.3281, 0.625, 0.3281, 0.75, 0.3125, 0.75, 0.3125, 0.5, 0.3281, 0.5, 0.3281, 0.625, 0.3125, 0.625, 0.3359, 0.5, 0.3438, 0.5, 0.3438, 0.625, 0.3359, 0.625, 0.25, 0.5, 0.3125, 0.5, 0.3125, 0.625, 0.25, 0.625, 0.1875, 0.5, 0.25, 0.5, 0.25, 0.625, 0.1875, 0.625, 0.1875, 0.625, 0.1875, 0.75, 0.25, 0.75, 0.25, 0.625, 0.25, 0.625, 0.25, 0.75, 0.3125, 0.75, 0.3125, 0.625, 0.3359, 0.625, 0.3359, 0.75, 0.3438, 0.75, 0.3438, 0.625, 0.3125, 0.625, 0.3125, 0.75, 0.3281, 0.75, 0.3281, 0.625, 0.3125, 0.5, 0.3125, 0.625, 0.3281, 0.625, 0.3281, 0.5, 0.3359, 0.5, 0.3359, 0.625, 0.3438, 0.625, 0.3438, 0.5, 0.25, 0.5, 0.25, 0.625, 0.3125, 0.625, 0.3125, 0.5, 0.1875, 0.5, 0.1875, 0.625, 0.25, 0.625, 0.25, 0.5, 0.3438, 0.625, 0.3438, 0.625, 0.3438, 0.5759, 0.3437, 0.5, 0.3438, 0.5, 0.3438, 0.75, 0.3438, 0.75, 0.3438, 0.6731, 0.3438, 0.625, 0.3438, 0.625, 0.3281, 0.5, 0.3125, 0.5, 0.3125, 0.5, 0.3281, 0.5, 0.3281, 0.5, 0.3281, 0.625, 0.3359, 0.625, 0.3359, 0.5, 0.3281, 0.625, 0.3281, 0.75, 0.3359, 0.75, 0.3359, 0.625, 0.3281, 0.5, 0.3359, 0.5, 0.3359, 0.625, 0.3281, 0.625, 0.3281, 0.625, 0.3359, 0.625, 0.3359, 0.75, 0.3281, 0.75, 0.25, 0.5, 0.25, 0.5, 0.25, 0.5, 0.25, 0.5, 0.25, 0.5, 0.25, 0.5, 0.3125, 0.5, 0.3125, 0.5, 0.3125, 0.5, 0.25, 0.5, 0.25, 0.5, 0.3125, 0.5, 0.3125, 0.5, 0.3125, 0.5, 0.3125, 0.5, 0.3125, 0.5, 0.25, 0.5, 0.3125, 0.5, 0.3125, 0.5, 0.25, 0.5, 0.125, 0.5, 0.125, 0.625, 0.1875, 0.625, 0.1875, 0.5, 0.125, 0.625, 0.125, 0.75, 0.1875, 0.75, 0.1875, 0.625, 0.125, 0.5, 0.1449, 0.5, 0.1875, 0.5, 0.1875, 0.625, 0.125, 0.625, 0.125, 0.625, 0.1875, 0.625, 0.1875, 0.75, 0.125, 0.75, 0.375, 0.2699, 0.4009, 0.2613, 0.4043, 0.3125, 0.375, 0.3125, 0.3359, 0.5, 0.3359, 0.5, 0.3438, 0.5, 0.3438, 0.5, 0.3438, 0.5, 0.3437, 0.5, 0.3437, 0.5, 0.3438, 0.5, 0.3438, 0.75, 0.3438, 0.75, 0.3438, 0.75, 0.3438, 0.75, 0.3437, 0.5, 0.3438, 0.5759, 0.3438, 0.5759, 0.3437, 0.5, 0.3438, 0.625, 0.3438, 0.6731, 0.3438, 0.6725, 0.3438, 0.625, 0.3281, 0.5, 0.3281, 0.5, 0.3359, 0.5, 0.3359, 0.5, 0.3438, 0.6725, 0.3438, 0.6731, 0.3438, 0.75, 0.3438, 0.75, 0.3438, 0.5759, 0.3438, 0.5759, 0.3438, 0.625, 0.3438, 0.625])
me_cube_008.materials.append(mat_material)
me_cube_008.use_mirror_vertex_groups = False
me_cube_008.update()

# ---- objects
ob_church_base = bpy.data.objects.new('church_base', me_cube)
ob_light = bpy.data.objects.new('Light', light_light)
ob_camera = bpy.data.objects.new('Camera', cam_camera)
ob_empty = bpy.data.objects.new('Empty', None)
ob_column_size_reference = bpy.data.objects.new('column_size_reference', me_cube_010)
ob_church_roof = bpy.data.objects.new('church_roof', me_cube_001)
ob_pulpit = bpy.data.objects.new('pulpit', me_cube_002)
ob_altar = bpy.data.objects.new('altar', me_cube_003)
ob_candelabra = bpy.data.objects.new('candelabra', me_cube_004)
ob_church_floor_platform = bpy.data.objects.new('church_floor_platform', me_cube_005)
ob_nave_south = bpy.data.objects.new('nave_south', me_cube_006)
ob_church_floor = bpy.data.objects.new('church_floor', me_cube_008)

# ---- transforms, parenting, visibility, modifiers, constraints
ob_church_base.location = (-13.9, 0.8641, 0.9286)
ob_church_base.lock_rotations_4d = False
ob_church_base.empty_display_type = 'ARROWS'
ob_church_base.lineart.crease_threshold = 0.0
ob_light.location = (4.076, 1.005, 5.904)
ob_light.rotation_euler = (0.6503, 0.05522, 1.866)
ob_light.lock_rotations_4d = False
ob_light.empty_display_type = 'ARROWS'
ob_light.color = (0.0, 0.0, 0.0, 0.0)
ob_light.lineart.crease_threshold = 0.0
ob_camera.location = (7.359, -6.926, 4.958)
ob_camera.rotation_euler = (1.109, 0.0, 0.8149)
ob_camera.lock_rotations_4d = False
ob_camera.empty_display_type = 'ARROWS'
ob_camera.color = (0.0, 0.0, 0.0, 0.0)
ob_camera.display_type = 'WIRE'
ob_camera.lineart.crease_threshold = 0.0
ob_empty.location = (0.0, 0.0, 0.0)
ob_empty.rotation_euler = (0.0, 0.01454, 0.0)
ob_empty.scale = (6.743, 6.743, 6.743)
ob_empty.empty_display_type = 'IMAGE'
ob_empty.empty_display_size = 5.0
ob_column_size_reference.location = (1.949, 14.73, 3.49)
ob_column_size_reference.scale = (0.7572, 0.7572, 0.7572)
ob_church_roof.location = (3.714, -0.1064, 8.713)
ob_church_roof.lock_rotations_4d = False
ob_church_roof.empty_display_type = 'ARROWS'
ob_church_roof.lineart.crease_threshold = 0.0
ob_pulpit.location = (0.01975, -2.648, 5.422)
ob_altar.location = (-10.62, -0.04262, 1.666)
ob_candelabra.location = (6.89, -4.632, 3.243)
ob_candelabra.scale = (0.09226, 0.09226, 0.09226)
_m = ob_candelabra.modifiers.new('Solidify', 'SOLIDIFY')
_m.thickness = 0.73
ob_church_floor_platform.location = (4.454, 5.575, 0.2964)
ob_church_floor_platform.lock_rotations_4d = False
ob_church_floor_platform.empty_display_type = 'ARROWS'
ob_church_floor_platform.lineart.crease_threshold = 0.0
ob_nave_south.location = (11.08, -0.1258, 5.234)
ob_nave_south.lock_rotations_4d = False
ob_nave_south.empty_display_type = 'ARROWS'
ob_nave_south.lineart.crease_threshold = 0.0
ob_church_floor.location = (-13.9, 0.8641, 0.9676)
ob_church_floor.lock_rotations_4d = False
ob_church_floor.empty_display_type = 'ARROWS'
ob_church_floor.lineart.crease_threshold = 0.0

# ---- collection membership
col_collection.objects.link(ob_church_base)
col_collection.objects.link(ob_light)
col_collection.objects.link(ob_camera)
col_collection.objects.link(ob_empty)
col_collection.objects.link(ob_column_size_reference)
col_collection.objects.link(ob_church_roof)
col_collection.objects.link(ob_pulpit)
col_collection.objects.link(ob_altar)
col_collection.objects.link(ob_candelabra)
col_collection.objects.link(ob_church_floor_platform)
col_collection.objects.link(ob_nave_south)
col_collection.objects.link(ob_church_floor)

# ---- scene / render settings (as saved in the file)
scene.camera = ob_camera
scene.frame_start = 1; scene.frame_end = 250; scene.frame_set(1)
scene.render.engine = 'BLENDER_EEVEE_NEXT'
scene.cycles.sampling_pattern = 'TABULATED_SOBOL'
scene.view_settings.view_transform = 'Filmic'
bpy.context.view_layer.update()
